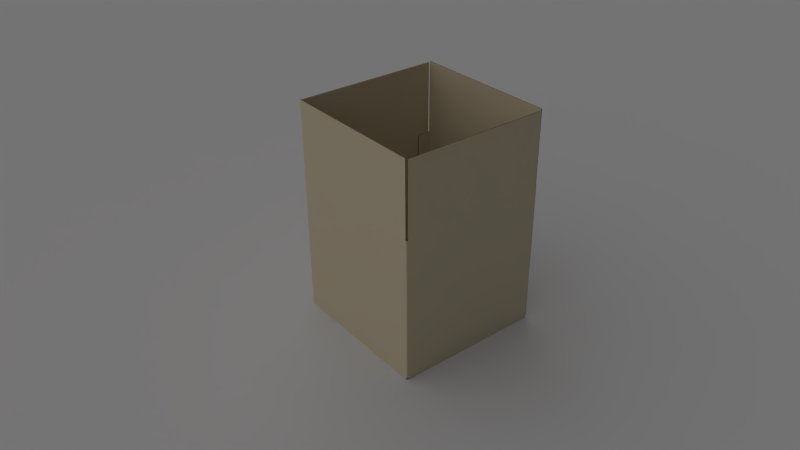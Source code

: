 # Source: Cardboard.blend  (saved by Blender 2.63.0; exported with 4.5.12 LTS)
import bpy
from mathutils import Matrix  # noqa: F401  (used for matrix-valued properties, if any)

bpy.ops.wm.read_factory_settings(use_empty=True)
scene = bpy.context.scene
scene.name = 'Scene'

# ---- collections
col_collection_1 = bpy.data.collections.new('Collection 1'); scene.collection.children.link(col_collection_1)
col_collection_2 = bpy.data.collections.new('Collection 2'); scene.collection.children.link(col_collection_2)
col_collection_3 = bpy.data.collections.new('Collection 3'); scene.collection.children.link(col_collection_3)
col_collection_20 = bpy.data.collections.new('Collection 20'); scene.collection.children.link(col_collection_20)
col_collection_20.hide_render = True
col_collection_20.hide_viewport = True

# ---- materials (node trees are filled in below, after node groups)
mat_cardboard_flat = bpy.data.materials.new('Cardboard Flat')
mat_cardboard_flat.alpha_threshold = 0.0
mat_cardboard_flat.use_transparent_shadow = False
mat_cardboard_flat.diffuse_color = (0.6267, 0.5621, 0.4136, 1.0)
mat_cardboard_flat.specular_color = (0.9811, 1.0, 0.9859)
mat_cardboard_flat.roughness = 0.5
mat_cardboard_flat.specular_intensity = 0.15
mat_cardboard_flat.line_color = (0.0, 0.0, 0.0, 1.0)
mat_cardboard_rim = bpy.data.materials.new('Cardboard Rim')
mat_cardboard_rim.alpha_threshold = 0.0
mat_cardboard_rim.use_transparent_shadow = False
mat_cardboard_rim.diffuse_color = (0.2395, 0.1693, 0.08889, 1.0)
mat_cardboard_rim.specular_color = (0.9811, 1.0, 0.9859)
mat_cardboard_rim.roughness = 0.5
mat_cardboard_rim.specular_intensity = 0.15
mat_cardboard_rim.line_color = (0.0, 0.0, 0.0, 1.0)
mat_material = bpy.data.materials.new('Material')
mat_material.alpha_threshold = 0.0
mat_material.use_transparent_shadow = False
mat_material.diffuse_color = (0.6764, 0.708, 0.7484, 1.0)
mat_material.roughness = 0.5
mat_material.specular_intensity = 0.09836
mat_material.line_color = (0.0, 0.0, 0.0, 1.0)
mat_wire = bpy.data.materials.new('Wire')
mat_wire.alpha_threshold = 0.0
mat_wire.use_transparent_shadow = False
mat_wire.preview_render_type = 'SHADERBALL'
mat_wire.diffuse_color = (0.0, 0.6201, 0.8, 1.0)
mat_wire.roughness = 0.5
mat_wire.specular_intensity = 0.0
mat_wire.line_color = (0.0, 0.0, 0.0, 1.0)

# ---- material node trees

# ---- world
world_world = bpy.data.worlds.new('World'); scene.world = world_world
world_world.color = (0.05088, 0.05088, 0.05088)
world_world.use_sun_shadow = False
world_world.sun_shadow_jitter_overblur = 0.0
world_world.cycles.sampling_method = 'MANUAL'
world_world.cycles.sample_map_resolution = 256

# ---- cameras
cam_camera = bpy.data.cameras.new('Camera')
cam_camera.clip_end = 100.0
cam_camera.lens = 35.0
cam_camera.sensor_width = 32.0
cam_camera.sensor_height = 18.0
cam_camera.dof.focus_distance = 0.0
cam_camera.dof.aperture_fstop = 128.0

# ---- lights
light_sun = bpy.data.lights.new('Sun', 'SUN')
light_sun.color = (1.0, 0.9211, 0.8687)
light_sun.transmission_factor = 0.0
light_sun.angle = 2.942
light_sun.energy = 1.0
light_sun.shadow_buffer_clip_start = 0.5
light_sun.shadow_soft_size = 10.0
light_sun.shadow_cascade_max_distance = 1000.0
light_sun.cycles.use_multiple_importance_sampling = False

# ---- meshes
me_cube_000 = bpy.data.meshes.new('Cube.000')
me_cube_000.from_pydata([(-1.983, 2.0, 5.942), (-2.017, 2.0, 5.942), (-2.017, -2.0, 3.983), (-1.983, 2.0, 3.983), (-2.017, 2.0, 3.983), (-1.983, -2.0, 3.983), (-2.017, -2.0, 5.942), (-1.983, -2.0, 5.942), (-2.017, -2.0, 4.0), (-1.983, -2.0, 4.0), (-1.983, -2.0, 3.934), (-2.017, -2.0, 3.934), (-2.017, 2.0, 4.0), (-1.983, 2.0, 4.0), (-1.983, 2.0, 3.934), (-2.017, 2.0, 3.934), (-1.983, -2.036, 3.934), (-2.011, -2.028, 3.934), (-1.983, 2.036, 3.934), (-2.008, 2.027, 3.934), (2.017, -2.0, 3.966), (2.017, 1.997, 5.942), (1.983, 1.997, 5.942), (1.983, -2.0, 3.983), (2.017, 1.997, 3.983), (1.983, 1.997, 3.983), (2.017, -2.0, 3.983), (1.983, -2.0, 5.942), (2.017, -2.0, 5.942), (1.983, -2.0, 4.0), (2.017, -2.0, 4.0), (2.017, -2.0, 3.934), (1.983, -2.0, 3.934), (1.983, 1.997, 4.0), (2.017, 1.997, 4.0), (2.017, 1.997, 3.934), (1.983, 1.997, 3.934), (2.006, -2.026, 3.934), (1.983, -2.036, 3.934), (1.983, 1.96, 5.942), (2.017, 1.96, 5.942), (1.983, 1.96, 4.0), (2.017, 1.96, 3.983), (2.017, 1.96, 4.0), (2.017, 1.96, 3.934), (1.983, 1.96, 3.983), (1.983, 1.96, 3.934), (1.983, 1.997, 3.966), (2.017, 1.997, 3.966), (1.983, -2.0, 3.966), (-1.965, -2.0, 5.912), (-1.965, -2.036, 5.912), (1.965, -2.036, 3.966), (1.965, -2.0, 3.966), (1.965, -2.0, 5.912), (1.965, -2.036, 5.912), (1.965, -2.036, 3.95), (1.965, -2.0, 3.95), (-2.017, 2.0, 3.966), (-1.983, -2.0, 3.966), (-1.965, -2.0, 3.966), (-1.965, -2.036, 3.966), (-2.017, -2.0, 3.966), (-1.983, 2.0, 3.966), (-1.965, -2.036, 3.95), (-1.965, -2.0, 3.95), (2.017, 1.96, 3.966), (1.983, 1.96, 3.966), (1.601, 1.997, 3.934), (1.601, 1.96, 3.934), (1.982, 2.0, 3.934), (1.982, 2.036, 3.934), (-1.966, 2.0, 3.951), (-1.966, 2.036, 3.951), (1.965, 2.0, 3.951), (1.965, 2.036, 3.951), (-1.966, 2.0, 3.967), (-1.966, 2.036, 3.967), (1.965, 2.0, 3.967), (1.965, 2.036, 3.967), (-1.966, 2.0, 5.91), (-1.966, 2.036, 5.91), (1.965, 2.0, 5.91), (1.965, 2.036, 5.91), (-2.017, 2.0, 3.991), (-1.983, 2.0, 3.991), (-1.983, -2.0, 3.991), (-2.017, -2.0, 3.991), (-1.983, -2.0, 3.975), (-2.017, 2.0, 3.975), (-1.983, 2.0, 3.975), (-2.017, -2.0, 3.975), (1.965, -2.0, 3.958), (1.965, -2.036, 3.958), (-1.965, -2.036, 3.958), (-1.965, -2.0, 3.958), (1.974, -2.036, 3.942), (-1.974, -2.036, 3.942), (1.974, -2.0, 3.942), (-1.974, -2.0, 3.942), (1.983, 1.997, 3.991), (2.017, 1.997, 3.991), (2.017, -2.0, 3.991), (1.983, -2.0, 3.991), (2.017, 1.96, 3.991), (1.983, 1.96, 3.991), (1.965, 2.036, 3.959), (1.965, 2.0, 3.959), (1.974, 2.0, 3.943), (-1.974, 2.0, 3.943), (-1.966, 2.036, 3.959), (-1.966, 2.0, 3.959), (-1.974, 2.036, 3.943), (1.974, 2.036, 3.943), (1.983, 1.96, 3.975), (2.017, 1.96, 3.975), (2.017, -2.0, 3.975), (1.983, 1.997, 3.975), (2.017, 1.997, 3.975), (1.983, -2.0, 3.975), (-1.983, 2.0, 0.06634), (1.983, -2.036, 0.06634), (-1.983, 2.036, 0.06634), (1.983, 1.997, 0.06634), (2.017, 1.96, 0.06634), (1.601, 1.997, 0.06634), (-1.983, 2.0, -1.942), (-2.017, 2.0, -1.942), (-2.017, -2.0, 0.01724), (-1.983, 2.0, 0.01724), (-2.017, 2.0, 0.01724), (-1.983, -2.0, 0.01724), (-2.017, -2.0, -1.942), (-1.983, -2.0, -1.942), (-2.017, -2.0, 0.0005922), (-1.983, -2.0, 0.0005922), (-1.983, -2.0, 0.06634), (-2.017, 2.0, 0.0005922), (-1.983, 2.0, 0.0005922), (-1.983, -2.036, 0.06634), (-2.011, -2.028, 0.06634), (-2.008, 2.027, 0.06634), (2.017, -2.0, 0.03393), (2.017, 1.997, -1.942), (1.983, 1.997, -1.942), (1.983, -2.0, 0.01724), (2.017, 1.997, 0.01724), (1.983, 1.997, 0.01724), (2.017, -2.0, 0.01724), (1.983, -2.0, -1.942), (2.017, -2.0, -1.942), (1.983, -2.0, 0.0005922), (2.017, -2.0, 0.0005922), (2.017, -2.0, 0.06634), (1.983, -2.0, 0.06634), (1.983, 1.997, 0.0005922), (2.017, 1.997, 0.0005922), (2.017, 1.997, 0.06634), (2.006, -2.026, 0.06634), (1.983, 1.96, -1.942), (2.017, 1.96, -1.942), (1.983, 1.96, 0.0005922), (2.017, 1.96, 0.01724), (2.017, 1.96, 0.0005922), (1.983, 1.96, 0.01724), (1.983, 1.96, 0.06634), (1.983, 1.997, 0.03393), (2.017, 1.997, 0.03393), (1.983, -2.0, 0.03393), (-1.965, -2.0, -1.911), (-1.965, -2.036, -1.911), (1.965, -2.036, 0.03401), (1.965, -2.0, 0.03401), (1.965, -2.0, -1.911), (1.965, -2.036, -1.911), (1.965, -2.036, 0.05001), (1.965, -2.0, 0.05001), (-2.017, 2.0, 0.03393), (-1.983, -2.0, 0.03393), (-1.965, -2.0, 0.03401), (-1.965, -2.036, 0.03401), (-2.017, -2.0, 0.03393), (-1.983, 2.0, 0.03393), (-1.965, -2.036, 0.05001), (-1.965, -2.0, 0.05001), (2.017, 1.96, 0.03393), (1.983, 1.96, 0.03393), (1.982, 2.0, 0.06634), (-1.966, 2.0, 0.04942), (-1.966, 2.036, 0.04942), (1.965, 2.0, 0.04942), (1.965, 2.036, 0.04942), (-1.966, 2.0, 0.03386), (-1.966, 2.036, 0.03386), (1.965, 2.0, 0.03386), (1.965, 2.036, 0.03386), (-1.966, 2.0, -1.91), (-1.966, 2.036, -1.91), (1.965, 2.0, -1.91), (1.965, 2.036, -1.91), (-2.017, 2.0, 0.008914), (-1.983, 2.0, 0.008914), (-1.983, -2.0, 0.008914), (-2.017, -2.0, 0.008914), (-1.983, -2.0, 0.02558), (-2.017, 2.0, 0.02558), (-1.983, 2.0, 0.02558), (-2.017, -2.0, 0.02558), (1.965, -2.0, 0.04201), (1.965, -2.036, 0.04201), (-1.965, -2.036, 0.04201), (-1.965, -2.0, 0.04201), (1.974, -2.036, 0.05818), (-1.974, -2.036, 0.05818), (1.974, -2.0, 0.05818), (-1.974, -2.0, 0.05818), (1.983, 1.997, 0.008914), (2.017, 1.997, 0.008914), (2.017, -2.0, 0.008914), (1.983, -2.0, 0.008914), (2.017, 1.96, 0.008914), (1.983, 1.96, 0.008914), (1.965, 2.036, 0.04164), (1.965, 2.0, 0.04164), (1.974, 2.0, 0.05788), (-1.974, 2.0, 0.05788), (-1.966, 2.036, 0.04164), (-1.966, 2.0, 0.04164), (-1.974, 2.036, 0.05788), (1.974, 2.036, 0.05788), (1.983, 1.96, 0.02558), (2.017, 1.96, 0.02558), (2.017, -2.0, 0.02558), (1.983, 1.997, 0.02558), (2.017, 1.997, 0.02558), (1.983, -2.0, 0.02558), (1.982, 2.036, 0.06634), (-2.017, 2.0, 0.06634), (-2.017, -2.0, 0.06634), (1.601, 1.96, 0.06634)], [], [(86, 5, 3, 85), (13, 12, 1, 0), (10, 59, 63, 14), (8, 6, 1, 12), (0, 1, 6, 7), (9, 7, 6, 8), (86, 9, 8, 87), (63, 58, 15, 14), (85, 84, 12, 13), (112, 113, 75, 73), (59, 10, 11, 62), (84, 4, 2, 87), (89, 4, 2, 91), (88, 5, 3, 90), (13, 0, 7, 9), (11, 10, 16, 17), (19, 18, 14, 15), (104, 42, 24, 101), (34, 33, 22, 21), (41, 39, 22, 33), (40, 39, 27, 28), (30, 28, 27, 29), (102, 30, 29, 103), (48, 47, 36, 35), (101, 100, 33, 34), (20, 31, 32, 49), (105, 45, 23, 103), (114, 45, 23, 119), (115, 42, 24, 118), (43, 40, 28, 30), (32, 31, 37, 38), (92, 95, 65, 57), (102, 26, 42, 104), (29, 27, 39, 41), (21, 22, 39, 40), (100, 25, 45, 105), (117, 25, 45, 114), (116, 26, 42, 115), (34, 21, 40, 43), (98, 99, 10, 32), (96, 98, 32, 38), (88, 59, 62, 91), (31, 20, 66, 44), (36, 47, 67, 46), (44, 66, 48, 35), (90, 89, 58, 63), (46, 67, 49, 32), (116, 20, 49, 119), (118, 117, 47, 48), (97, 96, 38, 16), (94, 95, 60, 61), (94, 93, 56, 64), (55, 54, 53, 52), (15, 58, 62, 11), (97, 99, 65, 64), (93, 92, 57, 56), (51, 50, 54, 55), (61, 60, 50, 51), (54, 50, 60, 53), (51, 55, 52, 61), (69, 68, 36, 46), (111, 110, 77, 76), (108, 109, 72, 74), (109, 112, 73, 72), (108, 113, 71, 70), (78, 76, 80, 82), (107, 106, 75, 74), (110, 106, 79, 77), (107, 111, 76, 78), (80, 81, 83, 82), (76, 77, 81, 80), (82, 83, 79, 78), (77, 79, 83, 81), (9, 86, 85, 13), (5, 86, 87, 2), (3, 4, 84, 85), (12, 84, 87, 8), (5, 88, 91, 2), (58, 89, 91, 62), (59, 88, 90, 63), (3, 4, 89, 90), (53, 60, 95, 92), (64, 65, 95, 94), (61, 52, 93, 94), (52, 53, 92, 93), (56, 57, 98, 96), (57, 65, 99, 98), (64, 56, 96, 97), (16, 10, 99, 97), (43, 104, 101, 34), (26, 102, 103, 23), (24, 25, 100, 101), (41, 105, 103, 29), (30, 102, 104, 43), (33, 100, 105, 41), (47, 117, 114, 67), (73, 75, 106, 110), (78, 79, 106, 107), (24, 25, 117, 118), (20, 116, 115, 66), (26, 116, 119, 23), (72, 73, 110, 111), (66, 115, 118, 48), (67, 114, 119, 49), (74, 72, 111, 107), (70, 14, 109, 108), (74, 75, 113, 108), (14, 18, 112, 109), (18, 71, 113, 112), (35, 157, 124, 44), (10, 136, 154, 32), (37, 158, 121, 38), (187, 120, 225, 224), (16, 139, 140, 17), (136, 178, 182, 120), (70, 187, 120, 14), (141, 122, 120, 237), (68, 125, 123, 36), (154, 153, 158, 121), (182, 177, 237, 120), (38, 121, 139, 16), (153, 142, 185, 124), (71, 236, 187, 70), (239, 69, 46, 165), (202, 131, 129, 201), (138, 137, 127, 126), (134, 132, 127, 137), (126, 127, 132, 133), (135, 133, 132, 134), (202, 135, 134, 203), (201, 200, 137, 138), (228, 229, 191, 189), (200, 130, 128, 203), (205, 130, 128, 207), (204, 131, 129, 206), (138, 126, 133, 135), (220, 162, 146, 217), (156, 155, 144, 143), (161, 159, 144, 155), (160, 159, 149, 150), (152, 150, 149, 151), (218, 152, 151, 219), (217, 216, 155, 156), (142, 153, 154, 168), (221, 164, 145, 219), (230, 164, 145, 235), (231, 162, 146, 234), (163, 160, 150, 152), (208, 211, 184, 176), (218, 148, 162, 220), (151, 149, 159, 161), (143, 144, 159, 160), (216, 147, 164, 221), (233, 147, 164, 230), (232, 148, 162, 231), (156, 143, 160, 163), (214, 215, 136, 154), (204, 178, 181, 207), (206, 205, 177, 182), (165, 186, 168, 154), (232, 142, 168, 235), (234, 233, 166, 167), (210, 211, 179, 180), (210, 209, 175, 183), (174, 173, 172, 171), (213, 215, 184, 183), (209, 208, 176, 175), (170, 169, 173, 174), (180, 179, 169, 170), (173, 169, 179, 172), (170, 174, 171, 180), (227, 226, 193, 192), (224, 225, 188, 190), (225, 228, 189, 188), (194, 192, 196, 198), (223, 222, 191, 190), (226, 222, 195, 193), (223, 227, 192, 194), (196, 197, 199, 198), (192, 193, 197, 196), (198, 199, 195, 194), (193, 195, 199, 197), (135, 202, 201, 138), (131, 202, 203, 128), (129, 130, 200, 201), (137, 200, 203, 134), (131, 204, 207, 128), (177, 205, 207, 181), (178, 204, 206, 182), (129, 130, 205, 206), (172, 179, 211, 208), (183, 184, 211, 210), (180, 171, 209, 210), (171, 172, 208, 209), (175, 176, 214, 212), (176, 184, 215, 214), (183, 175, 212, 213), (139, 136, 215, 213), (163, 220, 217, 156), (148, 218, 219, 145), (146, 147, 216, 217), (161, 221, 219, 151), (152, 218, 220, 163), (155, 216, 221, 161), (166, 233, 230, 186), (189, 191, 222, 226), (194, 195, 222, 223), (146, 147, 233, 234), (142, 232, 231, 185), (148, 232, 235, 145), (188, 189, 226, 227), (185, 231, 234, 167), (186, 230, 235, 168), (190, 188, 227, 223), (190, 191, 229, 224), (44, 124, 153, 31), (15, 237, 141, 19), (239, 125, 123, 165), (31, 153, 158, 37), (120, 122, 228, 225), (35, 36, 123, 157), (178, 136, 238, 181), (213, 212, 121, 139), (123, 166, 186, 165), (32, 154, 165, 46), (11, 238, 237, 15), (69, 239, 125, 68), (18, 122, 236, 71), (212, 214, 154, 121), (167, 166, 123, 157), (18, 19, 141, 122), (238, 136, 139, 140), (224, 229, 236, 187), (122, 236, 229, 228), (14, 120, 136, 10), (124, 185, 167, 157), (17, 140, 238, 11), (237, 177, 181, 238)])
me_cube_000.polygons.foreach_set('material_index', [0, 1, 0, 0, 1, 1, 1, 1, 1, 0, 1, 0, 0, 0, 0, 1, 1, 0, 1, 0, 1, 1, 1, 1, 1, 1, 0, 0, 0, 0, 1, 0, 0, 0, 1, 0, 0, 0, 0, 0, 1, 1, 0, 0, 0, 1, 0, 1, 1, 0, 1, 0, 1, 0, 1, 1, 1, 1, 0, 0, 1, 1, 0, 1, 1, 0, 1, 0, 0, 1, 1, 1, 0, 0, 1, 1, 0, 1, 0, 0, 1, 0, 1, 0, 1, 1, 0, 0, 1, 0, 1, 1, 0, 0, 0, 0, 0, 1, 1, 0, 1, 1, 0, 0, 0, 0, 1, 1, 0, 0, 0, 0, 0, 0, 0, 0, 1, 0, 1, 1, 0, 0, 1, 0, 0, 1, 0, 1, 1, 1, 1, 0, 0, 0, 0, 0, 0, 1, 0, 1, 1, 1, 1, 1, 0, 0, 0, 0, 0, 0, 0, 1, 0, 0, 0, 0, 0, 1, 1, 0, 1, 1, 1, 0, 1, 1, 1, 1, 1, 0, 0, 1, 0, 1, 0, 1, 0, 0, 1, 1, 1, 0, 0, 1, 1, 0, 1, 0, 0, 1, 0, 1, 0, 1, 1, 0, 0, 1, 0, 1, 1, 0, 0, 0, 0, 0, 1, 1, 0, 1, 1, 0, 0, 0, 1, 0, 0, 1, 0, 1, 1, 1, 0, 0, 0, 0, 1, 0, 1, 1, 0, 1, 1, 0, 0, 0, 0, 0])
_k = set([(2, 4), (2, 5), (3, 4), (3, 5), (23, 26), (23, 45), (24, 25), (24, 42), (25, 45), (26, 42), (56, 57), (56, 64), (57, 65), (64, 65), (72, 73), (72, 74), (73, 75), (74, 75), (128, 130), (128, 131), (129, 130), (129, 131), (145, 148), (145, 164), (146, 147), (146, 162), (147, 164), (148, 162), (175, 176), (175, 183), (176, 184), (183, 184), (188, 189), (188, 190), (189, 191), (190, 191)])
me_cube_000.attributes.new('sharp_edge', 'BOOLEAN', 'EDGE').data.foreach_set('value', [ (min(e.vertices), max(e.vertices)) in _k for e in me_cube_000.edges])
_uv = me_cube_000.uv_layers.new(name='UVMap')
_uv.uv.foreach_set('vector', [0.4083, 1.468, 0.4083, 1.464, -1.507, 1.464, -1.507, 1.468, -0.04233, 0.09628, -0.04233, 0.09685, -0.07435, 0.09678, -0.07435, 0.0962, 0.4083, 1.44, 0.4083, 1.456, -1.507, 1.456, -1.507, 1.44, 0.3842, 1.473, 0.3843, 2.413, -1.498, 2.413, -1.498, 1.473, -0.07435, 0.0962, -0.07435, 0.09678, -0.1403, 0.09676, -0.1403, 0.09619, -0.1723, 0.09628, -0.1403, 0.09619, -0.1403, 0.09676, -0.1723, 0.09685, -0.1724, 0.09628, -0.1723, 0.09628, -0.1723, 0.09685, -0.1724, 0.09685, -0.04178, 0.09628, -0.04178, 0.09685, -0.04124, 0.09686, -0.04124, 0.09628, -0.04219, 0.09628, -0.04219, 0.09685, -0.04233, 0.09685, -0.04233, 0.09628, -1.535, 1.445, -3.392, 1.445, -3.388, 1.449, -1.539, 1.449, -0.1728, 0.09628, -0.1734, 0.09628, -0.1734, 0.09686, -0.1728, 0.09685, -1.498, 1.469, -1.498, 1.465, 0.3842, 1.465, 0.3842, 1.469, -1.498, 1.461, -1.498, 1.465, 0.3842, 1.465, 0.3842, 1.461, 0.4083, 1.46, 0.4083, 1.464, -1.507, 1.464, -1.507, 1.46, -1.507, 1.472, -1.507, 2.402, 0.4083, 2.402, 0.4083, 1.472, -0.3452, 0.05726, -0.3447, 0.05726, -0.3447, 0.05786, -0.3452, 0.05786, -0.04521, 0.1878, -0.04611, 0.1878, -0.04608, 0.1887, -0.04518, 0.1887, 4.179, 1.469, 4.179, 1.465, 4.197, 1.465, 4.197, 1.469, -0.04233, 0.05705, -0.04233, 0.05762, -0.07442, 0.05775, -0.07442, 0.05717, 4.202, 1.471, 4.202, 2.401, 4.22, 2.401, 4.22, 1.471, -0.07503, 0.05717, -0.07503, 0.05775, -0.1406, 0.05767, -0.1405, 0.05709, -0.1727, 0.05704, -0.1405, 0.05709, -0.1406, 0.05767, -0.1727, 0.05762, -0.1728, 0.05704, -0.1727, 0.05704, -0.1727, 0.05762, -0.1728, 0.05762, -0.04178, 0.05705, -0.04178, 0.05762, -0.04124, 0.05762, -0.04124, 0.05704, -0.04219, 0.05705, -0.04219, 0.05762, -0.04233, 0.05762, -0.04233, 0.05705, -0.1732, 0.05704, -0.1738, 0.05704, -0.1738, 0.05762, -0.1732, 0.05762, 4.202, 1.467, 4.202, 1.463, 2.307, 1.464, 2.307, 1.468, 4.202, 1.459, 4.202, 1.463, 2.307, 1.464, 2.307, 1.459, 4.179, 1.461, 4.179, 1.465, 4.197, 1.465, 4.197, 1.461, 4.179, 1.473, 4.179, 2.413, 2.316, 2.413, 2.316, 1.473, -0.2135, 0.05726, -0.2129, 0.05726, -0.2129, 0.05786, -0.2135, 0.05786, 2.298, 1.452, 0.4168, 1.452, 0.4168, 1.448, 2.298, 1.448, 2.316, 1.469, 2.316, 1.465, 4.179, 1.465, 4.179, 1.469, 2.307, 1.472, 2.307, 2.402, 4.202, 2.401, 4.202, 1.471, -0.07442, 0.05717, -0.07442, 0.05775, -0.07503, 0.05775, -0.07503, 0.05717, 4.22, 1.467, 4.22, 1.463, 4.202, 1.463, 4.202, 1.467, 4.22, 1.459, 4.22, 1.463, 4.202, 1.463, 4.202, 1.459, 2.316, 1.461, 2.316, 1.465, 4.179, 1.465, 4.179, 1.461, 4.197, 1.473, 4.197, 2.413, 4.179, 2.413, 4.179, 1.473, 2.302, 1.444, 0.4126, 1.444, 0.4083, 1.44, 2.307, 1.44, -0.2137, 0.05786, -0.2137, 0.05726, -0.2135, 0.05726, -0.2135, 0.05786, -0.1727, 0.09628, -0.1728, 0.09628, -0.1728, 0.09685, -0.1727, 0.09685, 2.316, 1.441, 2.316, 1.457, 4.179, 1.457, 4.179, 1.441, 4.22, 1.44, 4.22, 1.455, 4.202, 1.455, 4.202, 1.44, 4.179, 1.441, 4.179, 1.457, 4.197, 1.457, 4.197, 1.441, -0.04191, 0.09628, -0.04191, 0.09685, -0.04178, 0.09685, -0.04178, 0.09628, 4.202, 1.44, 4.202, 1.455, 2.307, 1.455, 2.307, 1.44, -0.1731, 0.05704, -0.1732, 0.05704, -0.1732, 0.05762, -0.1731, 0.05762, -0.04192, 0.05705, -0.04191, 0.05762, -0.04178, 0.05762, -0.04178, 0.05705, 0.4217, 1.445, 2.279, 1.445, 2.283, 1.441, 0.4175, 1.441, -0.3441, 0.05786, -0.3441, 0.05726, -0.344, 0.05727, -0.344, 0.05786, 0.4259, 1.453, 2.275, 1.453, 2.275, 1.449, 0.4259, 1.449, -0.2464, 0.05796, -0.2465, 0.05737, -0.2142, 0.05726, -0.2142, 0.05786, -1.498, 1.441, -1.498, 1.457, 0.3842, 1.457, 0.3842, 1.441, -0.3445, 0.05786, -0.3445, 0.05726, -0.3443, 0.05726, -0.3443, 0.05786, -0.214, 0.05786, -0.214, 0.05726, -0.2139, 0.05726, -0.2139, 0.05786, -0.3117, 0.05796, -0.3117, 0.05736, -0.2465, 0.05737, -0.2464, 0.05796, -0.344, 0.05786, -0.344, 0.05727, -0.3117, 0.05736, -0.3117, 0.05796, 2.298, 2.387, 0.4168, 2.387, 0.4168, 1.455, 2.298, 1.455, 0.4259, 2.398, 2.275, 2.398, 2.275, 1.456, 0.4259, 1.456, -0.06283, 0.1449, -0.06283, 0.1458, -0.05307, 0.1458, -0.05308, 0.1448, -0.0469, 0.1888, -0.04693, 0.1878, -0.04713, 0.1879, -0.0471, 0.1888, -3.401, 1.444, -1.511, 1.444, -1.515, 1.448, -3.397, 1.448, -0.04639, 0.1888, -0.04642, 0.1878, -0.04673, 0.1878, -0.0467, 0.1888, -0.2525, 0.1929, -0.2525, 0.1918, -0.2529, 0.1918, -0.2529, 0.1929, -3.397, 1.456, -1.515, 1.456, -1.515, 2.386, -3.397, 2.386, -0.2519, 0.1929, -0.2519, 0.1919, -0.2522, 0.1919, -0.2522, 0.1929, -1.539, 1.453, -3.388, 1.453, -3.388, 1.457, -1.539, 1.457, -3.397, 1.452, -1.515, 1.452, -1.515, 1.456, -3.397, 1.456, -0.09728, 0.1902, -0.0973, 0.1892, -0.1998, 0.1916, -0.1997, 0.1925, -0.0471, 0.1888, -0.04713, 0.1879, -0.0973, 0.1892, -0.09728, 0.1902, -0.1997, 0.1925, -0.1998, 0.1916, -0.2517, 0.1919, -0.2517, 0.1929, -1.539, 1.457, -3.388, 1.457, -3.388, 2.397, -1.539, 2.397, 0.4083, 1.472, 0.4083, 1.468, -1.507, 1.468, -1.507, 1.472, -0.1726, 0.09628, -0.1724, 0.09628, -0.1724, 0.09685, -0.1726, 0.09685, -0.04205, 0.09628, -0.04205, 0.09685, -0.04219, 0.09685, -0.04219, 0.09628, -1.498, 1.473, -1.498, 1.469, 0.3842, 1.469, 0.3842, 1.473, -0.1726, 0.09628, -0.1727, 0.09628, -0.1727, 0.09685, -0.1726, 0.09685, -1.498, 1.457, -1.498, 1.461, 0.3842, 1.461, 0.3842, 1.457, 0.4083, 1.456, 0.4083, 1.46, -1.507, 1.46, -1.507, 1.456, -0.04205, 0.09628, -0.04205, 0.09685, -0.04191, 0.09685, -0.04191, 0.09628, 2.298, 1.455, 0.4168, 1.455, 0.4168, 1.452, 2.298, 1.452, -0.3443, 0.05786, -0.3443, 0.05726, -0.3441, 0.05726, -0.3441, 0.05786, 0.4259, 1.456, 2.275, 1.456, 2.275, 1.453, 0.4259, 1.453, -0.2142, 0.05786, -0.2142, 0.05726, -0.214, 0.05726, -0.214, 0.05786, -0.2139, 0.05786, -0.2139, 0.05726, -0.2137, 0.05726, -0.2137, 0.05786, 2.298, 1.448, 0.4168, 1.448, 0.4126, 1.444, 2.302, 1.444, 0.4259, 1.449, 2.275, 1.449, 2.279, 1.445, 0.4217, 1.445, -0.3447, 0.05786, -0.3447, 0.05726, -0.3445, 0.05726, -0.3445, 0.05786, 4.179, 1.473, 4.179, 1.469, 4.197, 1.469, 4.197, 1.473, -0.173, 0.05704, -0.1728, 0.05704, -0.1728, 0.05762, -0.173, 0.05762, -0.04205, 0.05705, -0.04205, 0.05762, -0.04219, 0.05762, -0.04219, 0.05705, 4.202, 1.471, 4.202, 1.467, 2.307, 1.468, 2.307, 1.472, 2.316, 1.473, 2.316, 1.469, 4.179, 1.469, 4.179, 1.473, 4.22, 1.471, 4.22, 1.467, 4.202, 1.467, 4.202, 1.471, 4.22, 1.455, 4.22, 1.459, 4.202, 1.459, 4.202, 1.455, -1.539, 1.449, -3.388, 1.449, -3.388, 1.453, -1.539, 1.453, -0.2517, 0.1929, -0.2517, 0.1919, -0.2519, 0.1919, -0.2519, 0.1929, -0.04205, 0.05705, -0.04205, 0.05762, -0.04191, 0.05762, -0.04192, 0.05705, 2.316, 1.457, 2.316, 1.461, 4.179, 1.461, 4.179, 1.457, -0.173, 0.05704, -0.1731, 0.05704, -0.1731, 0.05762, -0.173, 0.05762, -0.0467, 0.1888, -0.04673, 0.1878, -0.04693, 0.1878, -0.0469, 0.1888, 4.179, 1.457, 4.179, 1.461, 4.197, 1.461, 4.197, 1.457, 4.202, 1.455, 4.202, 1.459, 2.307, 1.459, 2.307, 1.455, -3.397, 1.448, -1.515, 1.448, -1.515, 1.452, -3.397, 1.452, -3.405, 1.44, -1.507, 1.44, -1.511, 1.444, -3.401, 1.444, -0.2522, 0.1929, -0.2522, 0.1919, -0.2525, 0.1918, -0.2525, 0.1929, -0.04608, 0.1887, -0.04611, 0.1878, -0.04642, 0.1878, -0.04639, 0.1888, -1.531, 1.441, -3.396, 1.441, -3.392, 1.445, -1.535, 1.445, 4.197, 1.441, 4.197, -0.4302, 4.179, -0.4302, 4.179, 1.441, 0.4083, 1.44, 0.4082, -0.4116, 2.306, -0.4117, 2.307, 1.44, 2.299, 1.441, 2.299, -0.4301, 2.283, -0.4302, 2.283, 1.441, -3.405, -0.4114, -1.507, -0.4115, -1.511, -0.4156, -3.401, -0.4155, 0.4175, 1.441, 0.4175, -0.4302, 0.4011, -0.4302, 0.4011, 1.441, 0.4082, -0.4116, 0.4082, -0.4271, -1.507, -0.427, -1.507, -0.4115, -3.405, 1.44, -3.405, -0.4114, -1.507, -0.4115, -1.507, 1.44, -0.378, 0.2175, -0.3765, 0.2174, -0.3765, 0.219, -0.378, 0.219, 4.392, 1.441, 4.392, -0.4302, 4.213, -0.4302, 4.213, 1.441, -0.0491, 0.1207, -0.04821, 0.1207, -0.0482, 0.1216, -0.04909, 0.1216, -0.2137, 0.01882, -0.2137, 0.01797, -0.2129, 0.01797, -0.2129, 0.01882, 2.283, 1.441, 2.283, -0.4302, 0.4175, -0.4302, 0.4175, 1.441, 2.316, -0.4301, 2.316, -0.4458, 4.179, -0.4459, 4.179, -0.4302, -0.2529, 0.1918, -0.3763, 0.187, -0.3763, 0.1882, -0.2529, 0.1929, 4.385, -0.4118, 4.385, 1.44, 4.202, 1.44, 4.202, -0.4118, 0.4082, -0.4391, 0.4082, -0.4351, -1.507, -0.435, -1.507, -0.4389, -0.2145, 0.01882, -0.2145, 0.01797, -0.2622, 0.01794, -0.2622, 0.01879, 0.3842, -0.4619, 0.3843, -1.402, -1.498, -1.402, -1.498, -0.462, -0.2622, 0.01879, -0.2622, 0.01794, -0.3603, 0.01794, -0.3603, 0.01879, -0.408, 0.01882, -0.3603, 0.01879, -0.3603, 0.01794, -0.408, 0.01797, -0.4082, 0.01882, -0.408, 0.01882, -0.408, 0.01797, -0.4082, 0.01797, -0.2143, 0.01882, -0.2143, 0.01797, -0.2145, 0.01797, -0.2145, 0.01882, -1.535, -0.4343, -3.392, -0.4343, -3.388, -0.4383, -1.539, -0.4383, -1.498, -0.4579, -1.498, -0.4539, 0.3842, -0.4539, 0.3842, -0.4579, -1.498, -0.4499, -1.498, -0.4539, 0.3842, -0.4539, 0.3842, -0.4499, 0.4082, -0.4311, 0.4082, -0.4351, -1.507, -0.435, -1.507, -0.431, -1.507, -0.4429, -1.507, -1.373, 0.4081, -1.373, 0.4082, -0.4431, 4.179, -0.458, 4.179, -0.454, 4.197, -0.454, 4.197, -0.458, -0.04234, 0.0186, -0.04233, 0.01802, -0.0746, 0.01794, -0.07461, 0.01852, 4.202, -0.4433, 4.202, -1.373, 4.22, -1.373, 4.22, -0.4433, -0.07523, 0.01852, -0.07523, 0.01794, -0.1411, 0.01798, -0.1411, 0.01856, -0.1734, 0.0186, -0.1411, 0.01856, -0.1411, 0.01798, -0.1734, 0.01802, -0.1735, 0.0186, -0.1734, 0.0186, -0.1734, 0.01802, -0.1735, 0.01802, -0.0422, 0.0186, -0.0422, 0.01802, -0.04233, 0.01802, -0.04234, 0.0186, -0.1739, 0.0186, -0.1745, 0.0186, -0.1745, 0.01802, -0.174, 0.01802, 4.202, -0.4393, 4.202, -0.4353, 2.306, -0.4353, 2.306, -0.4393, 4.202, -0.4313, 4.202, -0.4353, 2.306, -0.4353, 2.306, -0.4313, 4.179, -0.4499, 4.179, -0.454, 4.197, -0.454, 4.197, -0.4499, 4.179, -0.4621, 4.179, -1.402, 2.316, -1.402, 2.316, -0.4619, 2.298, -0.4233, 0.4167, -0.4232, 0.4167, -0.4194, 2.298, -0.4195, 2.316, -0.4579, 2.316, -0.4539, 4.179, -0.454, 4.179, -0.458, 2.306, -0.4434, 2.307, -1.373, 4.202, -1.373, 4.202, -0.4433, -0.07461, 0.01852, -0.0746, 0.01794, -0.07523, 0.01794, -0.07523, 0.01852, 4.22, -0.4393, 4.22, -0.4353, 4.202, -0.4353, 4.202, -0.4393, 4.22, -0.4313, 4.22, -0.4353, 4.202, -0.4353, 4.202, -0.4313, 2.316, -0.4499, 2.316, -0.4539, 4.179, -0.454, 4.179, -0.4499, 4.197, -0.4621, 4.197, -1.402, 4.179, -1.402, 4.179, -0.4621, 2.302, -0.4156, 0.4125, -0.4155, 0.4082, -0.4116, 2.306, -0.4117, -0.4086, 0.01882, -0.4088, 0.01882, -0.4088, 0.01797, -0.4086, 0.01797, -0.2139, 0.01882, -0.2139, 0.01797, -0.2137, 0.01797, -0.2137, 0.01882, 4.202, -0.4118, 4.202, -0.4273, 2.306, -0.4272, 2.306, -0.4117, -0.1738, 0.0186, -0.1739, 0.0186, -0.174, 0.01802, -0.1738, 0.01802, -0.04192, 0.0186, -0.04192, 0.01802, -0.04178, 0.01802, -0.04178, 0.0186, -0.2429, 0.1211, -0.2429, 0.1203, -0.2427, 0.1203, -0.2427, 0.1211, 0.4259, -0.4419, 2.275, -0.4418, 2.275, -0.438, 0.4259, -0.438, -0.09821, 0.1216, -0.09821, 0.1207, -0.0501, 0.1207, -0.0501, 0.1216, -0.2434, 0.1211, -0.2434, 0.1203, -0.2431, 0.1203, -0.2431, 0.1211, -0.0499, 0.1216, -0.04991, 0.1207, -0.04971, 0.1207, -0.0497, 0.1216, -0.1949, 0.1213, -0.1949, 0.1204, -0.09821, 0.1207, -0.09821, 0.1216, -0.2427, 0.1211, -0.2427, 0.1203, -0.1949, 0.1204, -0.1949, 0.1213, 2.298, -1.358, 0.4166, -1.358, 0.4167, -0.427, 2.298, -0.4271, 0.4259, -1.387, 2.275, -1.387, 2.275, -0.4457, 0.4259, -0.4457, -0.3751, 0.219, -0.3751, 0.2174, -0.3748, 0.2174, -0.3747, 0.219, -3.401, -0.4155, -1.511, -0.4156, -1.515, -0.4196, -3.397, -0.4195, -0.3759, 0.219, -0.376, 0.2174, -0.3754, 0.2174, -0.3754, 0.219, -3.397, -0.4269, -1.515, -0.427, -1.515, -1.358, -3.397, -1.357, -0.04565, 0.2149, -0.04563, 0.2135, -0.04534, 0.2135, -0.04536, 0.2148, -1.539, -0.4421, -3.388, -0.442, -3.388, -0.4458, -1.539, -0.4458, -3.397, -0.4232, -1.515, -0.4233, -1.515, -0.427, -3.397, -0.4269, -0.291, 0.2174, -0.291, 0.2159, -0.1244, 0.2135, -0.1244, 0.215, -0.3747, 0.219, -0.3748, 0.2174, -0.291, 0.2159, -0.291, 0.2174, -0.1244, 0.215, -0.1244, 0.2135, -0.04594, 0.2135, -0.04594, 0.2149, -1.539, -0.4458, -3.388, -0.4458, -3.388, -1.386, -1.539, -1.386, 0.4082, -0.4431, 0.4082, -0.4391, -1.507, -0.4389, -1.507, -0.4429, -0.4084, 0.01882, -0.4082, 0.01882, -0.4082, 0.01797, -0.4084, 0.01797, -0.2141, 0.01882, -0.2141, 0.01797, -0.2143, 0.01797, -0.2143, 0.01882, -1.498, -0.462, -1.498, -0.4579, 0.3842, -0.4579, 0.3842, -0.4619, -0.4084, 0.01882, -0.4086, 0.01882, -0.4086, 0.01797, -0.4084, 0.01797, -1.498, -0.4458, -1.498, -0.4499, 0.3842, -0.4499, 0.3842, -0.4458, 0.4082, -0.4271, 0.4082, -0.4311, -1.507, -0.431, -1.507, -0.427, -0.2141, 0.01882, -0.2141, 0.01797, -0.2139, 0.01797, -0.2139, 0.01882, 2.298, -0.4271, 0.4167, -0.427, 0.4167, -0.4232, 2.298, -0.4233, -0.2431, 0.1211, -0.2431, 0.1203, -0.2429, 0.1203, -0.2429, 0.1211, 0.4259, -0.4457, 2.275, -0.4457, 2.275, -0.4418, 0.4259, -0.4419, -0.0501, 0.1216, -0.0501, 0.1207, -0.04991, 0.1207, -0.0499, 0.1216, -0.0497, 0.1216, -0.04971, 0.1207, -0.0494, 0.1207, -0.0494, 0.1216, 2.298, -0.4195, 0.4167, -0.4194, 0.4125, -0.4155, 2.302, -0.4156, 0.4259, -0.438, 2.275, -0.438, 2.279, -0.4341, 0.4217, -0.4341, -0.2437, 0.1211, -0.2437, 0.1203, -0.2434, 0.1203, -0.2434, 0.1211, 4.179, -0.4621, 4.179, -0.458, 4.197, -0.458, 4.197, -0.4621, -0.1737, 0.0186, -0.1735, 0.0186, -0.1735, 0.01802, -0.1737, 0.01802, -0.04206, 0.0186, -0.04206, 0.01802, -0.0422, 0.01802, -0.0422, 0.0186, 4.202, -0.4433, 4.202, -0.4393, 2.306, -0.4393, 2.306, -0.4434, 2.316, -0.4619, 2.316, -0.4579, 4.179, -0.458, 4.179, -0.4621, 4.22, -0.4433, 4.22, -0.4393, 4.202, -0.4393, 4.202, -0.4433, 4.22, -0.4273, 4.22, -0.4313, 4.202, -0.4313, 4.202, -0.4273, -1.539, -0.4383, -3.388, -0.4383, -3.388, -0.442, -1.539, -0.4421, -0.04594, 0.2149, -0.04594, 0.2135, -0.04563, 0.2135, -0.04565, 0.2149, -0.04206, 0.0186, -0.04206, 0.01802, -0.04192, 0.01802, -0.04192, 0.0186, 2.316, -0.4458, 2.316, -0.4499, 4.179, -0.4499, 4.179, -0.4459, -0.1737, 0.0186, -0.1738, 0.0186, -0.1738, 0.01802, -0.1737, 0.01802, -0.3754, 0.219, -0.3754, 0.2174, -0.3751, 0.2174, -0.3751, 0.219, 4.179, -0.4459, 4.179, -0.4499, 4.197, -0.4499, 4.197, -0.4459, 4.202, -0.4273, 4.202, -0.4313, 2.306, -0.4313, 2.306, -0.4272, -3.397, -0.4195, -1.515, -0.4196, -1.515, -0.4233, -3.397, -0.4232, -0.04536, 0.2148, -0.04534, 0.2135, -0.04491, 0.2136, -0.04495, 0.2148, 4.179, 1.441, 4.179, -0.4302, 2.316, -0.4301, 2.316, 1.441, -1.498, 1.441, -1.498, -0.4302, -1.514, -0.4302, -1.514, 1.441, -0.1618, 0.1454, -0.1618, 0.1463, -0.1716, 0.1463, -0.1716, 0.1454, 2.316, 1.441, 2.316, -0.4301, 2.299, -0.4301, 2.299, 1.441, -0.3765, 0.219, -0.3765, 0.2174, -0.376, 0.2174, -0.3759, 0.219, 4.197, 1.441, 4.213, 1.441, 4.213, -0.4302, 4.197, -0.4302, -0.4088, 0.01882, -0.4096, 0.01882, -0.4096, 0.01797, -0.4088, 0.01797, 0.4217, -0.4341, 2.279, -0.4341, 2.283, -0.4302, 0.4175, -0.4302, 4.22, -0.4118, 4.22, -0.4273, 4.202, -0.4273, 4.202, -0.4118, 2.307, 1.44, 2.306, -0.4117, 4.202, -0.4118, 4.202, 1.44, 0.3842, 1.441, 0.3842, -0.4302, -1.498, -0.4302, -1.498, 1.441, -0.06283, 0.1449, -0.1618, 0.1454, -0.1618, 0.1463, -0.06283, 0.1458, -1.531, 1.441, -1.531, -0.4302, -3.396, -0.4301, -3.396, 1.441, -0.0494, 0.1216, -0.0494, 0.1207, -0.0491, 0.1207, -0.04909, 0.1216, -0.04178, 0.0186, -0.04178, 0.01802, -0.04124, 0.01802, -0.04124, 0.0186, -1.531, 1.441, -1.514, 1.441, -1.514, -0.4302, -1.531, -0.4302, -0.2446, 0.1203, -0.2437, 0.1203, -0.2437, 0.1211, -0.2446, 0.1211, -0.04495, 0.2148, -0.04491, 0.2136, -0.04451, 0.2136, -0.04455, 0.2148, -1.531, -0.4302, -3.396, -0.4301, -3.392, -0.4343, -1.535, -0.4343, -1.507, 1.44, -1.507, -0.4115, 0.4082, -0.4116, 0.4083, 1.44, 4.179, -0.4302, 4.179, -0.4459, 4.197, -0.4459, 4.197, -0.4302, 0.4011, 1.441, 0.4011, -0.4302, 0.3842, -0.4302, 0.3842, 1.441, -1.498, -0.4302, -1.498, -0.4458, 0.3842, -0.4458, 0.3842, -0.4302])
_uv.active_render = True
_uv = me_cube_000.uv_layers.new(name='UVRim')
_uv.uv.foreach_set('vector', [0.2804, 0.2138, 0.2804, 0.2135, 0.1492, 0.2135, 0.1492, 0.2138, -4.351, 0.5432, -4.351, 0.443, -1.66, 0.443, -1.66, 0.5432, 0.2804, 0.2119, 0.2804, 0.213, 0.1492, 0.213, 0.1492, 0.2119, 0.28, 0.2016, 0.28, 0.2515, 0.1773, 0.2515, 0.1773, 0.2016, -4.349, 0.5432, -4.349, 0.443, 1.191, 0.443, 1.191, 0.5432, -1.68, 0.5432, -4.369, 0.5432, -4.369, 0.443, -1.68, 0.443, -4.961, 0.5426, -4.973, 0.5426, -4.973, 0.4428, -4.961, 0.4428, -7.752, 0.5426, -7.752, 0.4428, -7.797, 0.4428, -7.797, 0.5426, -7.718, 0.5426, -7.718, 0.4428, -7.706, 0.4428, -7.706, 0.5426, 0.1752, 0.2001, 0.07384, 0.2001, 0.07406, 0.2004, 0.175, 0.2004, -4.927, 0.5426, -4.882, 0.5426, -4.882, 0.4428, -4.927, 0.4428, 0.1773, 0.2014, 0.1773, 0.2012, 0.28, 0.2012, 0.28, 0.2014, 0.1773, 0.201, 0.1773, 0.2012, 0.28, 0.2012, 0.28, 0.201, 0.2804, 0.2132, 0.2804, 0.2135, 0.1492, 0.2135, 0.1492, 0.2132, 0.1492, 0.2141, 0.1492, 0.2778, 0.2804, 0.2778, 0.2804, 0.2141, -7.503, 0.5426, -7.551, 0.5426, -7.551, 0.4428, -7.503, 0.4428, -8.449, 0.5426, -8.374, 0.5426, -8.376, 0.4428, -8.451, 0.4428, 0.4871, 0.2014, 0.4871, 0.2012, 0.4881, 0.2012, 0.4881, 0.2014, -4.364, 0.5432, -4.364, 0.443, -1.667, 0.443, -1.667, 0.5432, 0.5402, 0.2141, 0.5402, 0.2778, 0.5415, 0.2777, 0.5414, 0.2141, -4.354, 0.5432, -4.354, 0.443, 1.151, 0.443, 1.151, 0.5432, -1.664, 0.5432, -4.365, 0.5432, -4.365, 0.443, -1.664, 0.443, -4.526, 0.5426, -4.538, 0.5426, -4.538, 0.4428, -4.526, 0.4428, -5.329, 0.5426, -5.329, 0.4428, -5.374, 0.4428, -5.374, 0.5426, -5.295, 0.5426, -5.295, 0.4428, -5.283, 0.4428, -5.283, 0.5426, -4.492, 0.5426, -4.447, 0.5426, -4.447, 0.4428, -4.492, 0.4428, 0.5402, 0.2138, 0.5402, 0.2135, 0.4104, 0.2135, 0.4104, 0.2138, 0.5402, 0.2132, 0.5402, 0.2135, 0.4104, 0.2135, 0.4104, 0.2132, 0.4871, 0.201, 0.4871, 0.2012, 0.4881, 0.2012, 0.4881, 0.201, 0.4871, 0.2016, 0.4871, 0.2515, 0.3854, 0.2515, 0.3854, 0.2016, -5.124, 0.5426, -5.173, 0.5426, -5.173, 0.4428, -5.124, 0.4428, 0.4098, 0.2127, 0.281, 0.2127, 0.281, 0.2124, 0.4098, 0.2124, 0.3854, 0.2014, 0.3854, 0.2012, 0.4871, 0.2012, 0.4871, 0.2014, 0.4104, 0.2141, 0.4104, 0.2778, 0.5402, 0.2778, 0.5402, 0.2141, -7.943, 0.5426, -7.943, 0.4428, -7.891, 0.4428, -7.891, 0.5426, 0.5414, 0.2138, 0.5414, 0.2135, 0.5402, 0.2135, 0.5402, 0.2138, 0.5414, 0.2132, 0.5414, 0.2135, 0.5402, 0.2135, 0.5402, 0.2132, 0.3854, 0.201, 0.3854, 0.2012, 0.4871, 0.2012, 0.4871, 0.201, 0.4881, 0.2016, 0.4881, 0.2515, 0.4871, 0.2515, 0.4871, 0.2016, 0.4101, 0.2122, 0.2807, 0.2122, 0.2804, 0.2119, 0.4104, 0.2119, -5.107, 0.4428, -5.107, 0.5426, -5.124, 0.5426, -5.124, 0.4428, -4.938, 0.5426, -4.927, 0.5426, -4.927, 0.4428, -4.938, 0.4428, 0.3854, 0.1999, 0.3854, 0.2007, 0.4871, 0.2007, 0.4871, 0.1999, 0.5414, 0.2119, 0.5414, 0.213, 0.5402, 0.213, 0.5402, 0.2119, 0.4871, 0.1999, 0.4871, 0.2007, 0.4881, 0.2007, 0.4881, 0.1999, -7.741, 0.5426, -7.741, 0.4428, -7.752, 0.4428, -7.752, 0.5426, 0.5402, 0.2119, 0.5402, 0.213, 0.4104, 0.213, 0.4104, 0.2119, -4.503, 0.5426, -4.492, 0.5426, -4.492, 0.4428, -4.503, 0.4428, -5.318, 0.5426, -5.318, 0.4428, -5.329, 0.4428, -5.329, 0.5426, 0.282, 0.2001, 0.3834, 0.2001, 0.3836, 0.1999, 0.2818, 0.1999, -7.596, 0.4428, -7.596, 0.5426, -7.607, 0.5426, -7.607, 0.4428, 0.2823, 0.2005, 0.3832, 0.2005, 0.3832, 0.2003, 0.2823, 0.2003, -1.639, 0.443, -1.639, 0.5432, -4.351, 0.5432, -4.351, 0.443, 0.1773, 0.1999, 0.1773, 0.2007, 0.28, 0.2007, 0.28, 0.1999, -7.568, 0.4428, -7.568, 0.5426, -7.585, 0.5426, -7.585, 0.4428, -5.079, 0.4428, -5.079, 0.5426, -5.09, 0.5426, -5.09, 0.4428, 1.149, 0.443, 1.149, 0.5432, -4.333, 0.5432, -4.333, 0.443, -1.654, 0.443, -1.654, 0.5432, -4.368, 0.5432, -4.368, 0.443, 0.4098, 0.2767, 0.281, 0.2767, 0.281, 0.213, 0.4098, 0.213, 0.2823, 0.2507, 0.3832, 0.2507, 0.3832, 0.2007, 0.2823, 0.2007, -3.516, 0.5432, -3.517, 0.443, -4.336, 0.443, -4.336, 0.5432, -8.307, 0.4428, -8.305, 0.5426, -8.288, 0.5426, -8.29, 0.4428, 0.01951, 0.2122, 0.1489, 0.2122, 0.1487, 0.2125, 0.01978, 0.2125, -8.35, 0.4428, -8.348, 0.5426, -8.322, 0.5426, -8.324, 0.4428, -8.578, 0.4428, -8.58, 0.5426, -8.55, 0.5426, -8.546, 0.4428, 0.01978, 0.213, 0.1487, 0.213, 0.1487, 0.2767, 0.01979, 0.2767, -8.628, 0.4428, -8.629, 0.5426, -8.61, 0.5426, -8.609, 0.4428, 0.175, 0.2005, 0.07406, 0.2005, 0.07406, 0.2007, 0.175, 0.2007, 0.01978, 0.2127, 0.1487, 0.2127, 0.1487, 0.213, 0.01978, 0.213, -4.367, 0.443, -4.379, 0.5432, 4.249, 0.5432, 4.263, 0.443, -4.332, 0.443, -4.344, 0.5432, -0.1157, 0.5432, -0.1034, 0.443, -4.37, 0.443, -4.373, 0.5432, -0.00576, 0.5432, -0.001643, 0.443, 0.175, 0.2007, 0.07406, 0.2007, 0.07406, 0.2507, 0.175, 0.2507, 0.2804, 0.2141, 0.2804, 0.2138, 0.1492, 0.2138, 0.1492, 0.2141, -4.95, 0.5426, -4.961, 0.5426, -4.961, 0.4428, -4.95, 0.4428, -7.729, 0.5426, -7.729, 0.4428, -7.718, 0.4428, -7.718, 0.5426, 0.1773, 0.2016, 0.1773, 0.2014, 0.28, 0.2014, 0.28, 0.2016, -4.95, 0.5426, -4.938, 0.5426, -4.938, 0.4428, -4.95, 0.4428, 0.1773, 0.2007, 0.1773, 0.201, 0.28, 0.201, 0.28, 0.2007, 0.2804, 0.213, 0.2804, 0.2132, 0.1492, 0.2132, 0.1492, 0.213, -7.729, 0.5426, -7.729, 0.4428, -7.741, 0.4428, -7.741, 0.5426, 0.4098, 0.213, 0.281, 0.213, 0.281, 0.2127, 0.4098, 0.2127, -7.585, 0.4428, -7.585, 0.5426, -7.596, 0.5426, -7.596, 0.4428, 0.2823, 0.2007, 0.3832, 0.2007, 0.3832, 0.2005, 0.2823, 0.2005, -5.068, 0.4428, -5.068, 0.5426, -5.079, 0.5426, -5.079, 0.4428, -5.09, 0.4428, -5.09, 0.5426, -5.107, 0.5426, -5.107, 0.4428, 0.4098, 0.2124, 0.281, 0.2124, 0.2807, 0.2122, 0.4101, 0.2122, 0.2823, 0.2003, 0.3832, 0.2003, 0.3834, 0.2001, 0.282, 0.2001, -7.551, 0.4428, -7.551, 0.5426, -7.568, 0.5426, -7.568, 0.4428, 0.4871, 0.2016, 0.4871, 0.2014, 0.4881, 0.2014, 0.4881, 0.2016, -4.515, 0.5426, -4.526, 0.5426, -4.526, 0.4428, -4.515, 0.4428, -5.306, 0.5426, -5.306, 0.4428, -5.295, 0.4428, -5.295, 0.5426, 0.5402, 0.2141, 0.5402, 0.2138, 0.4104, 0.2138, 0.4104, 0.2141, 0.3854, 0.2016, 0.3854, 0.2014, 0.4871, 0.2014, 0.4871, 0.2016, 0.5414, 0.2141, 0.5414, 0.2138, 0.5402, 0.2138, 0.5402, 0.2141, 0.5414, 0.213, 0.5414, 0.2132, 0.5402, 0.2132, 0.5402, 0.213, 0.175, 0.2004, 0.07406, 0.2004, 0.07406, 0.2005, 0.175, 0.2005, -8.646, 0.4428, -8.646, 0.5426, -8.629, 0.5426, -8.628, 0.4428, -5.306, 0.5426, -5.306, 0.4428, -5.318, 0.4428, -5.318, 0.5426, 0.3854, 0.2007, 0.3854, 0.201, 0.4871, 0.201, 0.4871, 0.2007, -4.515, 0.5426, -4.503, 0.5426, -4.503, 0.4428, -4.515, 0.4428, -8.324, 0.4428, -8.322, 0.5426, -8.305, 0.5426, -8.307, 0.4428, 0.4871, 0.2007, 0.4871, 0.201, 0.4881, 0.201, 0.4881, 0.2007, 0.5402, 0.213, 0.5402, 0.2132, 0.4104, 0.2132, 0.4104, 0.213, 0.01978, 0.2125, 0.1487, 0.2125, 0.1487, 0.2127, 0.01978, 0.2127, 0.01923, 0.2119, 0.1492, 0.2119, 0.1489, 0.2122, 0.01951, 0.2122, -8.609, 0.4428, -8.61, 0.5426, -8.58, 0.5426, -8.578, 0.4428, -8.376, 0.4428, -8.374, 0.5426, -8.348, 0.5426, -8.35, 0.4428, 0.1754, 0.1999, 0.07362, 0.1999, 0.07384, 0.2001, 0.1752, 0.2001, 0.4881, 0.1999, 0.4881, 0.1006, 0.4871, 0.1006, 0.4871, 0.1999, 0.2804, 0.2119, 0.2804, 0.08509, 0.4104, 0.08508, 0.4104, 0.2119, 0.3845, 0.1999, 0.3845, 0.1006, 0.3836, 0.1006, 0.3836, 0.1999, 0.01922, 0.0851, 0.1492, 0.0851, 0.1489, 0.08482, 0.0195, 0.08482, 0.2818, 0.1999, 0.2818, 0.1006, 0.2809, 0.1006, 0.2809, 0.1999, 0.2804, 0.08509, 0.2804, 0.08403, 0.1492, 0.08403, 0.1492, 0.0851, 0.01923, 0.2119, 0.01922, 0.0851, 0.1492, 0.0851, 0.1492, 0.2119, -5.745, 0.5426, -5.871, 0.5426, -5.873, 0.4428, -5.747, 0.4428, 0.4988, 0.1999, 0.4988, 0.1006, 0.489, 0.1006, 0.489, 0.1999, -5.564, 0.5426, -5.638, 0.5426, -5.639, 0.4428, -5.564, 0.4428, -4.717, 0.4428, -4.717, 0.5426, -4.784, 0.5426, -4.784, 0.4428, 0.3836, 0.1999, 0.3836, 0.1006, 0.2818, 0.1006, 0.2818, 0.1999, 0.3854, 0.1006, 0.3854, 0.09976, 0.4871, 0.09975, 0.4871, 0.1006, -4.335, 0.5432, 6.042, 0.5432, 6.042, 0.443, -4.336, 0.443, 0.5527, 0.08508, 0.5527, 0.2119, 0.5402, 0.2119, 0.5402, 0.08508, 0.2804, 0.08321, 0.2804, 0.08348, 0.1492, 0.08349, 0.1492, 0.08322, -4.329, 0.443, -4.329, 0.5432, -0.3277, 0.5432, -0.3277, 0.443, 0.28, 0.0989, 0.28, 0.04901, 0.1773, 0.04901, 0.1773, 0.0989, -4.334, 0.443, -4.334, 0.5432, 3.912, 0.5432, 3.912, 0.443, -0.3363, 0.443, -4.342, 0.443, -4.342, 0.5432, -0.3362, 0.5432, -6.491, 0.4428, -6.509, 0.4428, -6.509, 0.5426, -6.491, 0.5426, -4.666, 0.4428, -4.666, 0.5426, -4.648, 0.5426, -4.648, 0.4428, 0.1752, 0.1004, 0.07384, 0.1004, 0.07406, 0.1002, 0.175, 0.1002, 0.1773, 0.09911, 0.1773, 0.09933, 0.28, 0.09933, 0.28, 0.09912, 0.1773, 0.09954, 0.1773, 0.09933, 0.28, 0.09933, 0.28, 0.09954, 0.2804, 0.08375, 0.2804, 0.08348, 0.1492, 0.08349, 0.1492, 0.08376, 0.1492, 0.08295, 0.1492, 0.01925, 0.2804, 0.01924, 0.2804, 0.08293, 0.4871, 0.09911, 0.4871, 0.09932, 0.4881, 0.09932, 0.4881, 0.09911, -4.37, 0.443, -4.37, 0.5432, -1.658, 0.5432, -1.658, 0.443, 0.5402, 0.08292, 0.5402, 0.01923, 0.5414, 0.01923, 0.5414, 0.08292, -4.346, 0.443, -4.346, 0.5432, 1.188, 0.5432, 1.188, 0.443, -1.644, 0.443, -4.36, 0.443, -4.36, 0.5432, -1.644, 0.5432, -6.265, 0.4428, -6.277, 0.4428, -6.277, 0.5426, -6.265, 0.5426, -7.255, 0.4428, -7.255, 0.5426, -7.244, 0.5426, -7.244, 0.4428, -6.23, 0.4428, -6.185, 0.4428, -6.185, 0.5426, -6.23, 0.5426, 0.5402, 0.0832, 0.5402, 0.08347, 0.4104, 0.08347, 0.4104, 0.08319, 0.5402, 0.08374, 0.5402, 0.08347, 0.4104, 0.08347, 0.4104, 0.08375, 0.4871, 0.09954, 0.4871, 0.09932, 0.4881, 0.09932, 0.4881, 0.09954, 0.4871, 0.09889, 0.4871, 0.049, 0.3854, 0.04901, 0.3854, 0.0989, 0.4098, 0.08429, 0.281, 0.0843, 0.281, 0.08456, 0.4098, 0.08455, 0.3854, 0.09911, 0.3854, 0.09933, 0.4871, 0.09932, 0.4871, 0.09911, 0.4104, 0.08292, 0.4104, 0.01922, 0.5402, 0.01923, 0.5402, 0.08292, -6.705, 0.4428, -6.705, 0.5426, -6.653, 0.5426, -6.653, 0.4428, 0.5414, 0.0832, 0.5414, 0.08347, 0.5402, 0.08347, 0.5402, 0.0832, 0.5414, 0.08374, 0.5414, 0.08347, 0.5402, 0.08347, 0.5402, 0.08374, 0.3854, 0.09954, 0.3854, 0.09933, 0.4871, 0.09932, 0.4871, 0.09954, 0.4881, 0.09889, 0.4881, 0.049, 0.4871, 0.049, 0.4871, 0.09889, 0.4101, 0.08482, 0.2807, 0.08482, 0.2804, 0.08509, 0.4104, 0.08508, -6.457, 0.4428, -6.44, 0.4428, -6.44, 0.5426, -6.457, 0.5426, -4.7, 0.4428, -4.7, 0.5426, -4.717, 0.5426, -4.717, 0.4428, 0.5402, 0.08508, 0.5402, 0.08402, 0.4104, 0.08402, 0.4104, 0.08508, -6.242, 0.4428, -6.23, 0.4428, -6.23, 0.5426, -6.242, 0.5426, -7.278, 0.4428, -7.279, 0.5426, -7.29, 0.5426, -7.29, 0.4428, -8.171, 0.4428, -8.171, 0.5426, -8.188, 0.5426, -8.187, 0.4428, 0.2823, 0.09997, 0.3832, 0.09997, 0.3832, 0.1002, 0.2823, 0.1002, -0.3303, 0.443, -0.3305, 0.5432, -4.373, 0.5432, -4.373, 0.443, -8.129, 0.4428, -8.13, 0.5426, -8.155, 0.5426, -8.154, 0.4428, -5.496, 0.4428, -5.496, 0.5426, -5.512, 0.5426, -5.513, 0.4428, 3.753, 0.443, 3.754, 0.5432, -4.373, 0.5432, -4.375, 0.443, -0.3501, 0.443, -0.3503, 0.5432, -4.367, 0.5432, -4.367, 0.443, 0.4098, 0.02025, 0.281, 0.02026, 0.281, 0.08404, 0.4098, 0.08403, 0.2823, 0.04981, 0.3832, 0.04981, 0.3832, 0.09976, 0.2823, 0.09976, -5.989, 0.4428, -5.986, 0.5426, -6.014, 0.5426, -6.017, 0.4428, 0.0195, 0.08482, 0.1489, 0.08482, 0.1487, 0.08454, 0.01978, 0.08455, -5.917, 0.4428, -5.915, 0.5426, -5.958, 0.5426, -5.96, 0.4428, 0.01978, 0.08404, 0.1487, 0.08404, 0.1487, 0.0203, 0.01977, 0.02031, -6.911, 0.4428, -6.912, 0.5426, -6.936, 0.5426, -6.934, 0.4428, 0.175, 0.09996, 0.07406, 0.09996, 0.07406, 0.09976, 0.175, 0.09976, 0.01978, 0.0843, 0.1487, 0.08429, 0.1487, 0.08404, 0.01978, 0.08404, 9.623, 0.443, 9.611, 0.5432, -4.403, 0.5432, -4.39, 0.443, 2.679, 0.443, 2.662, 0.5432, -4.387, 0.5432, -4.371, 0.443, 2.215, 0.443, 2.216, 0.5432, -4.374, 0.5432, -4.374, 0.443, 0.175, 0.09976, 0.07406, 0.09976, 0.07406, 0.04984, 0.175, 0.04984, 0.2804, 0.08293, 0.2804, 0.08321, 0.1492, 0.08322, 0.1492, 0.08295, -6.474, 0.4428, -6.491, 0.4428, -6.491, 0.5426, -6.474, 0.5426, -4.683, 0.4428, -4.683, 0.5426, -4.666, 0.5426, -4.666, 0.4428, 0.1773, 0.0989, 0.1773, 0.09911, 0.28, 0.09912, 0.28, 0.0989, -6.474, 0.4428, -6.457, 0.4428, -6.457, 0.5426, -6.474, 0.5426, 0.1773, 0.09975, 0.1773, 0.09954, 0.28, 0.09954, 0.28, 0.09975, 0.2804, 0.08403, 0.2804, 0.08375, 0.1492, 0.08376, 0.1492, 0.08403, -4.683, 0.4428, -4.683, 0.5426, -4.7, 0.5426, -4.7, 0.4428, 0.4098, 0.08403, 0.281, 0.08404, 0.281, 0.0843, 0.4098, 0.08429, -8.154, 0.4428, -8.155, 0.5426, -8.171, 0.5426, -8.171, 0.4428, 0.2823, 0.09976, 0.3832, 0.09976, 0.3832, 0.09997, 0.2823, 0.09997, -5.479, 0.4428, -5.479, 0.5426, -5.496, 0.5426, -5.496, 0.4428, -5.513, 0.4428, -5.512, 0.5426, -5.538, 0.5426, -5.539, 0.4428, 0.4098, 0.08455, 0.281, 0.08456, 0.2807, 0.08482, 0.4101, 0.08482, 0.2823, 0.1002, 0.3832, 0.1002, 0.3834, 0.1004, 0.282, 0.1004, -8.104, 0.4428, -8.105, 0.5426, -8.13, 0.5426, -8.129, 0.4428, 0.4871, 0.09889, 0.4871, 0.09911, 0.4881, 0.09911, 0.4881, 0.09889, -6.253, 0.4428, -6.265, 0.4428, -6.265, 0.5426, -6.253, 0.5426, -7.267, 0.4428, -7.267, 0.5426, -7.255, 0.5426, -7.255, 0.4428, 0.5402, 0.08292, 0.5402, 0.0832, 0.4104, 0.08319, 0.4104, 0.08292, 0.3854, 0.0989, 0.3854, 0.09911, 0.4871, 0.09911, 0.4871, 0.09889, 0.5414, 0.08292, 0.5414, 0.0832, 0.5402, 0.0832, 0.5402, 0.08292, 0.5414, 0.08402, 0.5414, 0.08374, 0.5402, 0.08374, 0.5402, 0.08402, 0.175, 0.1002, 0.07406, 0.1002, 0.07406, 0.09996, 0.175, 0.09996, -6.886, 0.4428, -6.886, 0.5426, -6.912, 0.5426, -6.911, 0.4428, -7.267, 0.4428, -7.267, 0.5426, -7.279, 0.5426, -7.278, 0.4428, 0.3854, 0.09976, 0.3854, 0.09954, 0.4871, 0.09954, 0.4871, 0.09975, -6.253, 0.4428, -6.242, 0.4428, -6.242, 0.5426, -6.253, 0.5426, -5.96, 0.4428, -5.958, 0.5426, -5.986, 0.5426, -5.989, 0.4428, 0.4871, 0.09975, 0.4871, 0.09954, 0.4881, 0.09954, 0.4881, 0.09975, 0.5402, 0.08402, 0.5402, 0.08374, 0.4104, 0.08375, 0.4104, 0.08402, 0.01978, 0.08455, 0.1487, 0.08454, 0.1487, 0.08429, 0.01978, 0.0843, -6.934, 0.4428, -6.936, 0.5426, -6.972, 0.5426, -6.97, 0.4428, 0.4871, 0.1999, 0.4871, 0.1006, 0.3854, 0.1006, 0.3854, 0.1999, 0.1773, 0.1999, 0.1773, 0.1006, 0.1763, 0.1006, 0.1763, 0.1999, -4.329, 0.5432, -4.329, 0.443, -3.506, 0.443, -3.506, 0.5432, 0.3854, 0.1999, 0.3854, 0.1006, 0.3845, 0.1006, 0.3845, 0.1999, -5.873, 0.4428, -5.871, 0.5426, -5.915, 0.5426, -5.917, 0.4428, 0.4881, 0.1999, 0.489, 0.1999, 0.489, 0.1006, 0.4881, 0.1006, -6.44, 0.4428, -6.373, 0.4428, -6.373, 0.5426, -6.44, 0.5426, 0.282, 0.1004, 0.3834, 0.1004, 0.3836, 0.1006, 0.2818, 0.1006, 0.5414, 0.08508, 0.5414, 0.08402, 0.5402, 0.08402, 0.5402, 0.08508, 0.4104, 0.2119, 0.4104, 0.08508, 0.5402, 0.08508, 0.5402, 0.2119, 0.28, 0.1999, 0.28, 0.1006, 0.1773, 0.1006, 0.1773, 0.1999, -4.363, 0.5432, 3.958, 0.5432, 3.961, 0.443, -4.36, 0.443, 0.1754, 0.1999, 0.1754, 0.1006, 0.07362, 0.1006, 0.07362, 0.1999, -5.539, 0.4428, -5.538, 0.5426, -5.564, 0.5426, -5.564, 0.4428, -7.29, 0.4428, -7.29, 0.5426, -7.335, 0.5426, -7.335, 0.4428, 0.1754, 0.1999, 0.1763, 0.1999, 0.1763, 0.1006, 0.1754, 0.1006, -8.033, 0.5426, -8.105, 0.5426, -8.104, 0.4428, -8.032, 0.4428, -6.97, 0.4428, -6.972, 0.5426, -7.006, 0.5426, -7.003, 0.4428, 0.1754, 0.1006, 0.07362, 0.1006, 0.07384, 0.1004, 0.1752, 0.1004, 0.1492, 0.2119, 0.1492, 0.0851, 0.2804, 0.08509, 0.2804, 0.2119, 0.4871, 0.1006, 0.4871, 0.09975, 0.4881, 0.09975, 0.4881, 0.1006, 0.2809, 0.1999, 0.2809, 0.1006, 0.28, 0.1006, 0.28, 0.1999, 0.1773, 0.1006, 0.1773, 0.09975, 0.28, 0.09975, 0.28, 0.1006])
me_cube_000.materials.append(mat_cardboard_flat)
me_cube_000.materials.append(mat_cardboard_rim)
me_cube_000.use_remesh_preserve_volume = False
me_cube_000.use_remesh_preserve_attributes = False
me_cube_000.use_mirror_vertex_groups = False
me_cube_000.update()
me_plane_001 = bpy.data.meshes.new('Plane.001')
me_plane_001.from_pydata([(1.0, -1.0, 0.0), (-1.0, -1.0, 0.0), (1.0, 1.0, 0.0), (-1.0, 1.0, 0.0)], [], [(2, 3, 1, 0)])
me_plane_001.materials.append(mat_material)
me_plane_001.use_remesh_preserve_volume = False
me_plane_001.use_remesh_preserve_attributes = False
me_plane_001.use_mirror_vertex_groups = False
me_plane_001.update()
me_plane_002 = bpy.data.meshes.new('Plane.002')
me_plane_002.from_pydata([(-1.768, 0.02139, 1.768), (-1.768, 0.02139, -1.768), (1.768, 0.02139, 1.768), (1.768, 0.02139, -1.768)], [(0, 1), (2, 3), (3, 1), (0, 2)], [])
me_plane_002.materials.append(None)
me_plane_002.use_remesh_preserve_volume = False
me_plane_002.use_remesh_preserve_attributes = False
me_plane_002.use_mirror_vertex_groups = False
me_plane_002.update()
me_circle = bpy.data.meshes.new('Circle')
me_circle.from_pydata([(-1.776e-15, 0.3819, 0.0), (-5.69e-09, 0.3745, 0.0745), (-1.138e-08, 0.3528, 0.1461), (-2.276e-08, 0.3175, 0.2121), (-2.276e-08, 0.27, 0.27), (-2.276e-08, 0.2121, 0.3175), (-2.276e-08, 0.1461, 0.3528), (-2.276e-08, 0.0745, 0.3745), (-2.276e-08, 2.883e-08, 0.3819), (-2.276e-08, -0.0745, 0.3745), (-2.276e-08, -0.1461, 0.3528), (-2.276e-08, -0.2121, 0.3175), (-2.276e-08, -0.27, 0.27), (-2.276e-08, -0.3175, 0.2121), (-1.138e-08, -0.3528, 0.1461), (-5.69e-09, -0.3745, 0.0745), (1.263e-14, -0.3819, -1.244e-07), (5.69e-09, -0.3745, -0.0745), (1.138e-08, -0.3528, -0.1461), (2.276e-08, -0.3175, -0.2121), (2.276e-08, -0.27, -0.27), (2.276e-08, -0.2121, -0.3175), (2.276e-08, -0.1461, -0.3528), (2.276e-08, -0.0745, -0.3745), (2.276e-08, 3.687e-07, -0.3819), (2.276e-08, 0.0745, -0.3745), (2.276e-08, 0.1461, -0.3528), (2.276e-08, 0.2122, -0.3175), (2.276e-08, 0.27, -0.27), (2.276e-08, 0.3175, -0.2121), (1.138e-08, 0.3528, -0.1461), (5.69e-09, 0.3745, -0.0745)], [(1, 0), (2, 1), (3, 2), (4, 3), (5, 4), (6, 5), (7, 6), (8, 7), (9, 8), (10, 9), (11, 10), (12, 11), (13, 12), (14, 13), (15, 14), (16, 15), (17, 16), (18, 17), (19, 18), (20, 19), (21, 20), (22, 21), (23, 22), (24, 23), (25, 24), (26, 25), (27, 26), (28, 27), (29, 28), (30, 29), (31, 30), (31, 0)], [])
me_circle.materials.append(None)
me_circle.use_remesh_preserve_volume = False
me_circle.use_remesh_preserve_attributes = False
me_circle.use_mirror_vertex_groups = False
me_circle.update()
me_plane = bpy.data.meshes.new('Plane')
me_plane.from_pydata([(-0.0004451, 0.001005, -0.2595), (-0.0004451, 0.001005, 0.2591), (-0.0004449, 1.038, -0.5225), (-0.0004449, 1.038, 0.522), (-0.0004449, 1.038, 0.2591), (-0.0004449, 1.038, -0.2595), (-0.0004449, 1.559, -0.0002308), (-0.000445, 0.002627, -0.3862), (-0.000445, 0.06088, -0.3893), (-0.000445, 0.1146, -0.3995), (-0.000445, 0.1665, -0.4166), (-0.000445, 0.2157, -0.4403), (-0.0004449, 0.2614, -0.4702), (-0.0004449, 0.3029, -0.5058), (-0.0004449, 0.3393, -0.5466), (-0.0004449, 0.3701, -0.5917), (-0.0004449, 0.3947, -0.6405), (-0.0004449, 0.4127, -0.6921), (-0.0004449, 0.4239, -0.7456), (-0.0004449, 0.428, -0.8001), (-0.000445, 0.002627, -0.5671), (-0.000445, 0.03895, -0.5688), (-0.0004449, 0.0694, -0.5746), (-0.0004449, 0.09884, -0.5843), (-0.0004449, 0.1268, -0.5977), (-0.0004449, 0.1527, -0.6147), (-0.0004449, 0.1762, -0.6349), (-0.0004449, 0.1968, -0.658), (-0.0004449, 0.2143, -0.6836), (-0.0004449, 0.2282, -0.7113), (-0.0004449, 0.2385, -0.7406), (-0.0004449, 0.2448, -0.7709), (-0.0004449, 0.2471, -0.8018), (-0.0004449, 0.5016, -0.7994), (-0.0004449, 0.1735, -0.8025), (-0.0004449, 0.3376, -1.004), (-0.0004451, 0.002627, 0.3862), (-0.000445, 0.06088, 0.3893), (-0.000445, 0.1146, 0.3995), (-0.000445, 0.1665, 0.4166), (-0.000445, 0.2157, 0.4403), (-0.000445, 0.2614, 0.4702), (-0.000445, 0.3029, 0.5058), (-0.000445, 0.3393, 0.5466), (-0.000445, 0.3701, 0.5917), (-0.000445, 0.3947, 0.6405), (-0.000445, 0.4127, 0.6921), (-0.000445, 0.4239, 0.7456), (-0.000445, 0.428, 0.8001), (-0.0004451, 0.002627, 0.5671), (-0.0004451, 0.03895, 0.5688), (-0.0004451, 0.0694, 0.5746), (-0.0004451, 0.09884, 0.5843), (-0.0004451, 0.1268, 0.5977), (-0.0004451, 0.1527, 0.6147), (-0.0004451, 0.1762, 0.6349), (-0.0004451, 0.1968, 0.658), (-0.0004451, 0.2143, 0.6836), (-0.0004451, 0.2282, 0.7113), (-0.0004451, 0.2385, 0.7406), (-0.0004451, 0.2448, 0.7709), (-0.0004451, 0.2471, 0.8018), (-0.000445, 0.5016, 0.7994), (-0.0004451, 0.1735, 0.8025), (-0.000445, 0.3376, 1.004), (-0.1911, 0.002627, 1.788e-07), (-0.1941, 0.06088, 1.639e-07), (-0.2043, 0.1146, 1.49e-07), (-0.2214, 0.1665, 1.192e-07), (-0.2451, 0.2157, 1.043e-07), (-0.275, 0.2614, 8.941e-08), (-0.3107, 0.3029, 8.941e-08), (-0.3514, 0.3393, 5.96e-08), (-0.3966, 0.3701, 5.96e-08), (-0.4453, 0.3947, 0.0), (-0.4969, 0.4127, 0.0), (-0.5504, 0.4239, 0.0), (-0.6049, 0.428, 0.0), (-0.3719, 0.002627, 1.192e-07), (-0.3737, 0.03895, 1.192e-07), (-0.3794, 0.0694, 1.192e-07), (-0.3891, 0.09884, 1.192e-07), (-0.4025, 0.1268, 1.192e-07), (-0.4195, 0.1527, 8.941e-08), (-0.4397, 0.1762, 8.941e-08), (-0.4628, 0.1968, 8.941e-08), (-0.4884, 0.2143, 8.941e-08), (-0.5161, 0.2282, 5.96e-08), (-0.5454, 0.2385, 5.96e-08), (-0.5757, 0.2448, 5.96e-08), (-0.6066, 0.2471, 5.96e-08), (-0.6042, 0.5016, -5.96e-08), (-0.6073, 0.1735, 5.96e-08), (-0.8088, 0.3376, 0.0), (0.1902, 0.002627, 2.682e-07), (0.1932, 0.06088, 2.533e-07), (0.2034, 0.1146, 2.384e-07), (0.2205, 0.1665, 2.086e-07), (0.2442, 0.2157, 1.937e-07), (0.2741, 0.2614, 2.086e-07), (0.3098, 0.3029, 1.788e-07), (0.3505, 0.3393, 1.788e-07), (0.3957, 0.3701, 1.788e-07), (0.4445, 0.3947, 1.788e-07), (0.496, 0.4127, 1.788e-07), (0.5495, 0.4239, 1.788e-07), (0.604, 0.428, 1.788e-07), (0.371, 0.002627, 2.98e-07), (0.3728, 0.03895, 2.98e-07), (0.3785, 0.0694, 2.98e-07), (0.3882, 0.09884, 2.98e-07), (0.4017, 0.1268, 2.98e-07), (0.4186, 0.1527, 2.384e-07), (0.4388, 0.1762, 2.086e-07), (0.462, 0.1968, 2.086e-07), (0.4876, 0.2143, 2.086e-07), (0.5152, 0.2282, 2.384e-07), (0.5445, 0.2385, 2.384e-07), (0.5748, 0.2448, 2.384e-07), (0.6057, 0.2471, 2.384e-07), (0.6033, 0.5016, 1.788e-07), (0.6064, 0.1735, 2.98e-07), (0.8079, 0.3376, 2.98e-07)], [(0, 1), (4, 1), (5, 2), (4, 3), (5, 0), (2, 6), (6, 3), (7, 8), (8, 9), (9, 10), (10, 11), (11, 12), (12, 13), (13, 14), (14, 15), (15, 16), (16, 17), (17, 18), (18, 19), (20, 21), (21, 22), (22, 23), (23, 24), (24, 25), (25, 26), (26, 27), (27, 28), (28, 29), (29, 30), (30, 31), (31, 32), (7, 20), (19, 33), (32, 34), (33, 35), (34, 35), (36, 37), (37, 38), (38, 39), (39, 40), (40, 41), (41, 42), (42, 43), (43, 44), (44, 45), (45, 46), (46, 47), (47, 48), (49, 50), (50, 51), (51, 52), (52, 53), (53, 54), (54, 55), (55, 56), (56, 57), (57, 58), (58, 59), (59, 60), (60, 61), (36, 49), (48, 62), (61, 63), (62, 64), (63, 64), (65, 66), (66, 67), (67, 68), (68, 69), (69, 70), (70, 71), (71, 72), (72, 73), (73, 74), (74, 75), (75, 76), (76, 77), (78, 79), (79, 80), (80, 81), (81, 82), (82, 83), (83, 84), (84, 85), (85, 86), (86, 87), (87, 88), (88, 89), (89, 90), (65, 78), (77, 91), (90, 92), (91, 93), (92, 93), (94, 95), (95, 96), (96, 97), (97, 98), (98, 99), (99, 100), (100, 101), (101, 102), (102, 103), (103, 104), (104, 105), (105, 106), (107, 108), (108, 109), (109, 110), (110, 111), (111, 112), (112, 113), (113, 114), (114, 115), (115, 116), (116, 117), (117, 118), (118, 119), (94, 107), (106, 120), (119, 121), (120, 122), (121, 122)], [])
me_plane.materials.append(mat_wire)
me_plane.use_remesh_preserve_volume = False
me_plane.use_remesh_preserve_attributes = False
me_plane.use_mirror_vertex_groups = False
me_plane.update()
arm_armature = bpy.data.armatures.new('Armature')  # bones are not reproduced

# ---- objects
ob_cardboard = bpy.data.objects.new('Cardboard', me_cube_000)
ob_rig = bpy.data.objects.new('Rig', arm_armature)
ob_sun = bpy.data.objects.new('Sun', light_sun)
ob_plane = bpy.data.objects.new('Plane', me_plane_001)
ob_camera = bpy.data.objects.new('Camera', cam_camera)
ob_shp_master = bpy.data.objects.new('SHP Master', me_plane_002)
ob_shp_baffle = bpy.data.objects.new('SHP baffle', me_circle)
ob_shp_controler = bpy.data.objects.new('SHP Controler', me_plane)

# ---- transforms, parenting, visibility, modifiers, constraints
ob_cardboard.parent = ob_rig
ob_cardboard.matrix_parent_inverse = Matrix(((0.25, 0.0, 0.0, 0.75), (0.0, 0.25, 0.0, 0.0), (0.0, 0.0, 0.25, 0.0), (0.0, 0.0, 0.0, 1.0)))
ob_cardboard.location = (0.0, 0.0, 0.0)
ob_cardboard.lineart.crease_threshold = 0.0
_vg = ob_cardboard.vertex_groups.new(name='Right')
for _i, _w in zip([2, 3, 4, 5, 10, 11, 14, 15, 58, 59, 62, 63, 84, 85, 86, 87, 88, 89, 90, 91, 126, 127, 128, 129, 130, 131, 132, 133, 134, 135, 137, 138, 177, 178, 181, 182, 200, 201, 202, 203, 204, 205, 206, 207], [1.0, 1.0, 1.0, 0.5, 1.0, 1.0, 1.0, 1.0, 1.0, 1.0, 1.0, 1.0, 1.0, 1.0, 0.25, 1.0, 0.75, 0.75, 1.0, 1.0, 0.0, 0.0, 1.0, 1.0, 0.5, 1.0, 0.0, 0.0, 1.0, 1.0, 0.0, 1.0, 1.0, 1.0, 1.0, 1.0, 0.25, 1.0, 1.0, 1.0, 1.0, 0.75, 1.0, 1.0]): _vg.add([_i], _w, 'REPLACE')
_vg = ob_cardboard.vertex_groups.new(name='baffle.R')
for _i, _w in zip([0, 1, 2, 3, 4, 5, 6, 7, 8, 9, 10, 11, 12, 13, 14, 15, 58, 59, 62, 63, 84, 85, 86, 87, 88, 89, 90, 91], [1.0, 1.0, 1.0, 1.0, 1.0, 0.5, 1.0, 1.0, 1.0, 1.0, 0.0, 1.0, 1.0, 1.0, 1.0, 1.0, 1.0, 1.0, 1.0, 1.0, 1.0, 1.0, 0.75, 1.0, 0.25, 0.25, 1.0, 1.0]): _vg.add([_i], _w, 'REPLACE')
_vg = ob_cardboard.vertex_groups.new(name='Left')
for _i, _w in zip([20, 23, 24, 25, 26, 29, 30, 31, 32, 33, 34, 35, 36, 41, 42, 43, 44, 45, 46, 47, 48, 49, 66, 67, 100, 101, 102, 103, 104, 105, 114, 115, 116, 117, 118, 119, 142, 143, 144, 145, 146, 147, 148, 149, 150, 151, 152, 155, 156, 159, 160, 161, 162, 163, 164, 166, 167, 168, 185, 186, 216, 217, 218, 219, 220, 221, 230, 231, 232, 233, 234, 235], [1.0, 1.0, 1.0, 1.0, 1.0, 1.0, 1.0, 1.0, 1.0, 1.0, 1.0, 1.0, 1.0, 1.0, 0.5, 1.0, 1.0, 1.0, 1.0, 1.0, 1.0, 1.0, 1.0, 1.0, 1.0, 1.0, 0.25, 1.0, 1.0, 1.0, 1.0, 1.0, 0.75, 1.0, 1.0, 1.0, 1.0, 0.0, 0.0, 1.0, 1.0, 1.0, 1.0, 0.0, 0.0, 1.0, 1.0, 1.0, 1.0, 0.0, 0.0, 1.0, 0.5, 0.0, 1.0, 1.0, 1.0, 1.0, 1.0, 1.0, 1.0, 1.0, 0.25, 1.0, 1.0, 1.0, 1.0, 1.0, 0.75, 1.0, 1.0, 1.0]): _vg.add([_i], _w, 'REPLACE')
_vg = ob_cardboard.vertex_groups.new(name='baffle.L')
for _i, _w in zip([20, 21, 22, 23, 24, 25, 26, 27, 28, 29, 30, 31, 32, 33, 34, 35, 36, 39, 40, 41, 42, 43, 44, 45, 46, 47, 48, 49, 66, 67, 100, 101, 102, 103, 104, 105, 114, 115, 116, 117, 118, 119], [0.0, 1.0, 1.0, 1.0, 1.0, 1.0, 1.0, 1.0, 1.0, 1.0, 1.0, 1.0, 1.0, 1.0, 1.0, 1.0, 1.0, 1.0, 1.0, 1.0, 0.5, 1.0, 0.0, 1.0, 1.0, 1.0, 1.0, 1.0, 1.0, 1.0, 1.0, 1.0, 0.75, 1.0, 1.0, 1.0, 1.0, 1.0, 0.25, 1.0, 1.0, 1.0]): _vg.add([_i], _w, 'REPLACE')
_vg = ob_cardboard.vertex_groups.new(name='Front')
for _i, _w in zip([10, 11, 14, 15, 16, 17, 18, 19, 31, 32, 35, 36, 37, 38, 44, 46, 52, 53, 56, 57, 60, 61, 64, 65, 68, 69, 70, 71, 92, 93, 94, 95, 96, 97, 98, 99, 120, 121, 122, 123, 124, 125, 136, 139, 140, 141, 153, 154, 157, 158, 165, 169, 170, 171, 172, 173, 174, 175, 176, 179, 180, 183, 184, 187, 208, 209, 210, 211, 212, 213, 214, 215, 236, 237, 238, 239], [1.0, 1.0, 1.0, 1.0, 1.0, 1.0, 1.0, 1.0, 1.0, 1.0, 1.0, 1.0, 1.0, 1.0, 1.0, 1.0, 1.0, 1.0, 1.0, 1.0, 1.0, 1.0, 0.5, 1.0, 1.0, 1.0, 1.0, 1.0, 1.0, 0.25, 1.0, 1.0, 0.75, 1.0, 1.0, 1.0, 1.0, 1.0, 1.0, 1.0, 1.0, 1.0, 1.0, 1.0, 1.0, 1.0, 1.0, 1.0, 1.0, 1.0, 1.0, 0.0, 0.0, 1.0, 1.0, 0.0, 0.0, 1.0, 1.0, 1.0, 1.0, 0.5, 1.0, 1.0, 1.0, 0.25, 1.0, 1.0, 0.75, 1.0, 1.0, 1.0, 1.0, 1.0, 1.0, 1.0]): _vg.add([_i], _w, 'REPLACE')
_vg = ob_cardboard.vertex_groups.new(name='baffle.Front')
for _i, _w in zip([16, 38, 50, 51, 52, 53, 54, 55, 56, 57, 60, 61, 64, 65, 92, 93, 94, 95, 96, 97, 98, 99], [0.0, 1.0, 1.0, 1.0, 1.0, 1.0, 1.0, 1.0, 1.0, 1.0, 1.0, 1.0, 0.5, 1.0, 1.0, 0.75, 1.0, 1.0, 0.25, 1.0, 1.0, 1.0]): _vg.add([_i], _w, 'REPLACE')
_vg = ob_cardboard.vertex_groups.new(name='Back')
for _i, _w in zip([14, 18, 70, 71, 72, 73, 74, 75, 76, 77, 78, 79, 106, 107, 108, 109, 110, 111, 112, 113, 120, 122, 187, 188, 189, 190, 191, 192, 193, 194, 195, 196, 197, 198, 199, 222, 223, 224, 225, 226, 227, 228, 229, 236], [1.0, 1.0, 1.0, 1.0, 1.0, 0.5, 1.0, 1.0, 1.0, 1.0, 0.0, 1.0, 0.25, 1.0, 1.0, 1.0, 1.0, 1.0, 1.0, 0.75, 1.0, 1.0, 1.0, 1.0, 0.5, 1.0, 1.0, 1.0, 1.0, 1.0, 1.0, 0.0, 0.0, 0.0, 0.0, 0.25, 1.0, 1.0, 1.0, 1.0, 1.0, 1.0, 0.75, 1.0]): _vg.add([_i], _w, 'REPLACE')
_vg = ob_cardboard.vertex_groups.new(name='baffle.Back')
for _i, _w in zip([14, 18, 70, 71, 72, 73, 74, 75, 76, 77, 78, 79, 80, 81, 82, 83, 106, 107, 108, 109, 110, 111, 112, 113], [1.0, 0.0, 1.0, 1.0, 1.0, 0.5, 1.0, 1.0, 1.0, 1.0, 1.0, 1.0, 1.0, 1.0, 1.0, 1.0, 0.75, 1.0, 1.0, 1.0, 1.0, 1.0, 1.0, 0.25]): _vg.add([_i], _w, 'REPLACE')
_vg = ob_cardboard.vertex_groups.new(name='baffle_bottom.R')
for _i, _w in zip([126, 127, 128, 129, 130, 131, 132, 133, 134, 135, 137, 138, 177, 178, 181, 182, 200, 201, 202, 203, 204, 205, 206, 207], [1.0, 1.0, 1.0, 1.0, 0.5, 1.0, 1.0, 1.0, 1.0, 1.0, 1.0, 1.0, 0.0, 1.0, 1.0, 1.0, 0.75, 1.0, 1.0, 1.0, 1.0, 0.25, 1.0, 1.0]): _vg.add([_i], _w, 'REPLACE')
_vg = ob_cardboard.vertex_groups.new(name='baffle_bottom.L')
for _i, _w in zip([142, 143, 144, 145, 146, 147, 148, 149, 150, 151, 152, 155, 156, 159, 160, 161, 162, 163, 164, 166, 167, 168, 185, 186, 216, 217, 218, 219, 220, 221, 230, 231, 232, 233, 234, 235], [0.0, 1.0, 1.0, 1.0, 1.0, 1.0, 1.0, 1.0, 1.0, 1.0, 1.0, 1.0, 1.0, 1.0, 1.0, 1.0, 0.5, 1.0, 1.0, 1.0, 1.0, 1.0, 1.0, 1.0, 1.0, 1.0, 0.75, 1.0, 1.0, 1.0, 1.0, 1.0, 0.25, 1.0, 1.0, 1.0]): _vg.add([_i], _w, 'REPLACE')
_vg = ob_cardboard.vertex_groups.new(name='baffle_bottom.Front')
for _i, _w in zip([121, 136, 139, 154, 169, 170, 171, 172, 173, 174, 175, 176, 179, 180, 183, 184, 208, 209, 210, 211, 212, 213, 214, 215], [1.0, 1.0, 1.0, 0.0, 1.0, 1.0, 1.0, 1.0, 1.0, 1.0, 1.0, 1.0, 1.0, 1.0, 0.5, 1.0, 1.0, 0.75, 1.0, 1.0, 0.25, 1.0, 1.0, 1.0]): _vg.add([_i], _w, 'REPLACE')
_vg = ob_cardboard.vertex_groups.new(name='baffle_bottom.Back')
for _i, _w in zip([120, 122, 187, 188, 189, 190, 191, 192, 193, 194, 195, 196, 197, 198, 199, 222, 223, 224, 225, 226, 227, 228, 229, 236], [1.0, 0.0, 1.0, 1.0, 0.5, 1.0, 1.0, 1.0, 1.0, 1.0, 1.0, 1.0, 1.0, 1.0, 1.0, 0.75, 1.0, 1.0, 1.0, 1.0, 1.0, 1.0, 0.35, 1.0]): _vg.add([_i], _w, 'REPLACE')
_m = ob_cardboard.modifiers.new('Armature', 'ARMATURE')
_m.object = ob_rig
_m.use_bone_envelopes = True
_m = ob_cardboard.modifiers.new('Bevel', 'BEVEL')
_m.width = 0.004
_m.width_pct = 0.004
_m.limit_method = 'NONE'
_m.spread = 0.0
ob_rig.location = (-3.0, 0.0, 0.0)
ob_rig.scale = (4.0, 4.0, 4.0)
ob_rig.lineart.crease_threshold = 0.0
ob_sun.location = (-11.5, 9.504, 11.06)
ob_sun.rotation_euler = (-0.6382, -1.033, -0.06019)
ob_sun.lineart.crease_threshold = 0.0
ob_plane.location = (0.0, 0.0, 0.0)
ob_plane.rotation_euler = (0.0, -0.0, -1.571)
ob_plane.scale = (55.13, 55.13, 55.13)
ob_plane.lineart.crease_threshold = 0.0
ob_camera.location = (-12.03, -14.64, 14.05)
ob_camera.rotation_euler = (1.029, 0.006948, -0.667)
ob_camera.scale = (1.0, 1.0, 1.0)
ob_camera.lineart.crease_threshold = 0.0
ob_shp_master.location = (0.0, 0.0, 0.0)
ob_shp_master.rotation_euler = (1.571, 7.55e-08, 1.571)
ob_shp_master.scale = (2.0, 2.0, 2.0)
ob_shp_master.lineart.crease_threshold = 0.0
ob_shp_baffle.location = (-2.001, -5.04e-07, 3.977)
ob_shp_baffle.rotation_euler = (0.0, -0.0, 1.571)
ob_shp_baffle.scale = (1.944, 1.944, 1.944)
ob_shp_baffle.lineart.crease_threshold = 0.0
ob_shp_controler.location = (0.0, 0.0, 3.878)
ob_shp_controler.rotation_euler = (1.571, -0.0, 1.571)
ob_shp_controler.scale = (1.995, 1.995, 1.995)
ob_shp_controler.lineart.crease_threshold = 0.0

# ---- collection membership
col_collection_1.objects.link(ob_cardboard)
col_collection_2.objects.link(ob_rig)
col_collection_3.objects.link(ob_sun)
col_collection_3.objects.link(ob_plane)
col_collection_3.objects.link(ob_camera)
col_collection_20.objects.link(ob_shp_master)
col_collection_20.objects.link(ob_shp_baffle)
col_collection_20.objects.link(ob_shp_controler)

# ---- scene / render settings (as saved in the file)
scene.camera = ob_camera
scene.frame_start = 1; scene.frame_end = 250; scene.frame_set(1)
scene.render.engine = 'BLENDER_EEVEE_NEXT'
scene.render.image_settings.color_mode = 'RGB'
scene.render.image_settings.compression = 90
scene.render.resolution_percentage = 50
scene.render.dither_intensity = 0.0
scene.render.bake_margin = 2
scene.render.bake_bias = 0.0
scene.cycles.use_denoising = False
scene.cycles.samples = 10
scene.cycles.sampling_pattern = 'TABULATED_SOBOL'
scene.cycles.light_sampling_threshold = 0.0
scene.cycles.use_adaptive_sampling = False
scene.cycles.use_light_tree = False
scene.cycles.blur_glossy = 0.0
scene.cycles.volume_bounces = 1
scene.cycles.pixel_filter_type = 'GAUSSIAN'
scene.cycles.sample_clamp_indirect = 0.0
scene.view_settings.view_transform = 'Standard'
bpy.context.view_layer.update()
